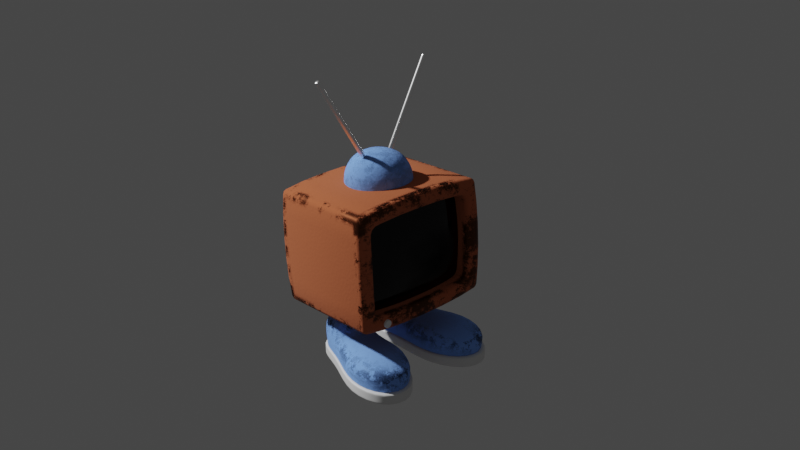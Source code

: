 # Source: Blender_Procedural_Texture_Tutorial___Polygon_Runway.blend  (saved by Blender 3.5.10; exported with 4.5.12 LTS)
import bpy
from mathutils import Matrix  # noqa: F401  (used for matrix-valued properties, if any)

bpy.ops.wm.read_factory_settings(use_empty=True)
scene = bpy.context.scene
scene.name = 'Scene'

# ---- collections
col_collection = bpy.data.collections.new('Collection'); scene.collection.children.link(col_collection)

# ---- materials (node trees are filled in below, after node groups)
mat_body = bpy.data.materials.new('Body')
mat_body.alpha_threshold = 0.0
mat_body.roughness = 0.5
mat_body.line_color = (0.0, 0.0, 0.0, 1.0)
mat_panel = bpy.data.materials.new('Panel')
mat_sole = bpy.data.materials.new('Sole')
mat_leg = bpy.data.materials.new('Leg')
mat_leg.alpha_threshold = 0.0
mat_leg.roughness = 0.5
mat_leg.line_color = (0.0, 0.0, 0.0, 1.0)
mat_antuna = bpy.data.materials.new('Antuna')

# ---- material node trees
mat_body.use_nodes = True; mat_body.node_tree.nodes.clear()
_N = mat_body.node_tree.nodes; _L = mat_body.node_tree.links
n0 = _N.new('ShaderNodeInvert'); n0.name = 'Invert'; n0.location = (-520, 168)
n1 = _N.new('ShaderNodeNewGeometry'); n1.name = 'Geometry'; n1.location = (-900, 173)
n2 = _N.new('ShaderNodeTexNoise'); n2.name = 'Musgrave Texture'; n2.location = (-704, 449)
n2.width = 150
n2.normalize = False
n2.inputs[2].default_value = 3.0
n2.inputs[3].default_value = 14.0
n2.inputs[4].default_value = 0.7853
n2.inputs[5].default_value = 3.0
n3 = _N.new('ShaderNodeBsdfPrincipled'); n3.name = 'Principled BSDF'; n3.location = (102, 366)
n3.distribution = 'GGX'
n3.subsurface_method = 'RANDOM_WALK_SKIN'
n3.inputs[3].default_value = 1.45
n3.inputs[27].default_value = (0.0, 0.0, 0.0, 1.0)
n3.inputs[28].default_value = 1.0
n4 = _N.new('ShaderNodeOutputMaterial'); n4.name = 'Material Output'; n4.location = (435, 387)
n5 = _N.new('ShaderNodeAmbientOcclusion'); n5.name = 'Ambient Occlusion'; n5.location = (-705, 169)
n5.inside = True
n5.only_local = True
n5.inputs[1].default_value = 0.17
n6 = _N.new('ShaderNodeMapRange'); n6.name = 'Map Range'; n6.location = (-97, 125)
n6.inputs[2].default_value = 0.25
n7 = _N.new('ShaderNodeMapRange'); n7.name = 'Map Range.001'; n7.location = (-95, -124)
n7.inputs[3].default_value = 1.0
n7.inputs[4].default_value = 0.5
n8 = _N.new('ShaderNodeMath'); n8.name = 'Math'; n8.location = (-333, 297)
n8.operation = 'DIVIDE'
n8.use_clamp = True
n9 = _N.new('ShaderNodeBump'); n9.name = 'Bump'; n9.location = (-95, -394)
n9.inputs[0].default_value = 0.025
n9.inputs[1].default_value = 1.0
n9.inputs[2].default_value = 1.0
n10 = _N.new('ShaderNodeTexNoise'); n10.name = 'Noise Texture'; n10.location = (-275, -397)
n10.inputs[2].default_value = 50.0
n11 = _N.new('ShaderNodeMix'); n11.name = 'Mix'; n11.location = (-96, 365)
n11.data_type = 'RGBA'
n11.inputs[6].default_value = (0.5029, 0.1274, 0.04667, 1.0)
n11.inputs[7].default_value = (0.08274, 0.024, 0.01, 1.0)
_L.new(n5.outputs[0], n0.inputs[1])
_L.new(n1.outputs[1], n5.inputs[2])
_L.new(n2.outputs[0], n8.inputs[0])
_L.new(n0.outputs[0], n8.inputs[1])
_L.new(n8.outputs[0], n11.inputs[0])
_L.new(n11.outputs[2], n3.inputs[0])
_L.new(n3.outputs[0], n4.inputs[0])
_L.new(n8.outputs[0], n6.inputs[0])
_L.new(n6.outputs[0], n3.inputs[1])
_L.new(n8.outputs[0], n7.inputs[0])
_L.new(n7.outputs[0], n3.inputs[2])
_L.new(n9.outputs[0], n3.inputs[5])
_L.new(n10.outputs[0], n9.inputs[3])
n4.is_active_output = True
mat_panel.use_nodes = True; mat_panel.node_tree.nodes.clear()
_N = mat_panel.node_tree.nodes; _L = mat_panel.node_tree.links
n0 = _N.new('ShaderNodeBsdfPrincipled'); n0.name = 'Principled BSDF'; n0.location = (10, 300)
n0.distribution = 'GGX'
n0.subsurface_method = 'RANDOM_WALK_SKIN'
n0.inputs[0].default_value = (0.0, 0.0, 0.0, 1.0)
n0.inputs[1].default_value = 0.5
n0.inputs[3].default_value = 1.45
n0.inputs[27].default_value = (0.0, 0.0, 0.0, 1.0)
n0.inputs[28].default_value = 1.0
n1 = _N.new('ShaderNodeOutputMaterial'); n1.name = 'Material Output'; n1.location = (300, 300)
n2 = _N.new('ShaderNodeTexNoise'); n2.name = 'Musgrave Texture'; n2.location = (-262, 87)
n2.width = 150
n2.normalize = False
n2.inputs[2].default_value = 1.2
n2.inputs[3].default_value = 14.0
n2.inputs[4].default_value = 0.5669
n2.inputs[5].default_value = 1.5
_L.new(n0.outputs[0], n1.inputs[0])
_L.new(n2.outputs[0], n0.inputs[2])
n1.is_active_output = True
mat_sole.use_nodes = True; mat_sole.node_tree.nodes.clear()
_N = mat_sole.node_tree.nodes; _L = mat_sole.node_tree.links
n0 = _N.new('ShaderNodeBsdfPrincipled'); n0.name = 'Principled BSDF'; n0.location = (10, 300)
n0.distribution = 'GGX'
n0.subsurface_method = 'RANDOM_WALK_SKIN'
n0.inputs[3].default_value = 1.45
n0.inputs[27].default_value = (0.0, 0.0, 0.0, 1.0)
n0.inputs[28].default_value = 1.0
n1 = _N.new('ShaderNodeOutputMaterial'); n1.name = 'Material Output'; n1.location = (300, 300)
_L.new(n0.outputs[0], n1.inputs[0])
n1.is_active_output = True
mat_leg.use_nodes = True; mat_leg.node_tree.nodes.clear()
_N = mat_leg.node_tree.nodes; _L = mat_leg.node_tree.links
n0 = _N.new('ShaderNodeInvert'); n0.name = 'Invert'; n0.location = (-520, 168)
n1 = _N.new('ShaderNodeNewGeometry'); n1.name = 'Geometry'; n1.location = (-900, 173)
n2 = _N.new('ShaderNodeBsdfPrincipled'); n2.name = 'Principled BSDF'; n2.location = (102, 366)
n2.distribution = 'GGX'
n2.subsurface_method = 'RANDOM_WALK_SKIN'
n2.inputs[3].default_value = 1.45
n2.inputs[27].default_value = (0.0, 0.0, 0.0, 1.0)
n2.inputs[28].default_value = 1.0
n3 = _N.new('ShaderNodeOutputMaterial'); n3.name = 'Material Output'; n3.location = (435, 387)
n4 = _N.new('ShaderNodeAmbientOcclusion'); n4.name = 'Ambient Occlusion'; n4.location = (-705, 169)
n4.inside = True
n4.only_local = True
n4.inputs[1].default_value = 0.17
n5 = _N.new('ShaderNodeMix'); n5.name = 'Mix'; n5.location = (-96, 365)
n5.data_type = 'RGBA'
n5.clamp_factor = False
n5.inputs[6].default_value = (0.2122, 0.4233, 1.0, 1.0)
n5.inputs[7].default_value = (0.03581, 0.06657, 0.147, 1.0)
n6 = _N.new('ShaderNodeMapRange'); n6.name = 'Map Range'; n6.location = (-97, 125)
n6.inputs[2].default_value = 0.25
n7 = _N.new('ShaderNodeMapRange'); n7.name = 'Map Range.001'; n7.location = (-95, -124)
n7.inputs[3].default_value = 1.0
n7.inputs[4].default_value = 0.5
n8 = _N.new('ShaderNodeMath'); n8.name = 'Math'; n8.location = (-333, 297)
n8.operation = 'DIVIDE'
n8.use_clamp = True
n9 = _N.new('ShaderNodeBump'); n9.name = 'Bump'; n9.location = (-95, -394)
n9.inputs[0].default_value = 0.025
n9.inputs[1].default_value = 1.0
n9.inputs[2].default_value = 1.0
n10 = _N.new('ShaderNodeTexNoise'); n10.name = 'Noise Texture'; n10.location = (-275, -397)
n10.inputs[2].default_value = 20.0
n11 = _N.new('ShaderNodeTexNoise'); n11.name = 'Musgrave Texture'; n11.location = (-704, 449)
n11.width = 150
n11.normalize = False
n11.inputs[2].default_value = 3.0
n11.inputs[3].default_value = 14.0
n11.inputs[4].default_value = 0.8586
n12 = _N.new('ShaderNodeMapping'); n12.name = 'Mapping'; n12.location = (-900, 522)
n13 = _N.new('ShaderNodeTexCoord'); n13.name = 'Texture Coordinate'; n13.location = (-1074, 529)
_L.new(n4.outputs[0], n0.inputs[1])
_L.new(n1.outputs[1], n4.inputs[2])
_L.new(n11.outputs[0], n8.inputs[0])
_L.new(n0.outputs[0], n8.inputs[1])
_L.new(n8.outputs[0], n5.inputs[0])
_L.new(n5.outputs[2], n2.inputs[0])
_L.new(n2.outputs[0], n3.inputs[0])
_L.new(n8.outputs[0], n6.inputs[0])
_L.new(n6.outputs[0], n2.inputs[1])
_L.new(n8.outputs[0], n7.inputs[0])
_L.new(n7.outputs[0], n2.inputs[2])
_L.new(n9.outputs[0], n2.inputs[5])
_L.new(n10.outputs[0], n9.inputs[3])
_L.new(n12.outputs[0], n11.inputs[0])
_L.new(n13.outputs[3], n12.inputs[0])
n3.is_active_output = True
mat_antuna.use_nodes = True; mat_antuna.node_tree.nodes.clear()
_N = mat_antuna.node_tree.nodes; _L = mat_antuna.node_tree.links
n0 = _N.new('ShaderNodeOutputMaterial'); n0.name = 'Material Output'; n0.location = (300, 300)
n1 = _N.new('ShaderNodeBsdfPrincipled'); n1.name = 'Principled BSDF'; n1.location = (10, 300)
n1.distribution = 'GGX'
n1.subsurface_method = 'RANDOM_WALK_SKIN'
n1.inputs[0].default_value = (1.0, 1.0, 1.0, 1.0)
n1.inputs[1].default_value = 1.0
n1.inputs[2].default_value = 0.3
n1.inputs[3].default_value = 1.45
n1.inputs[27].default_value = (0.0, 0.0, 0.0, 1.0)
n1.inputs[28].default_value = 1.0
_L.new(n1.outputs[0], n0.inputs[0])
n0.is_active_output = True

# ---- world
world_world = bpy.data.worlds.new('World'); scene.world = world_world
world_world.use_nodes = True; world_world.node_tree.nodes.clear()
_N = world_world.node_tree.nodes; _L = world_world.node_tree.links
n0 = _N.new('ShaderNodeOutputWorld'); n0.name = 'World Output'; n0.location = (300, 300)
n1 = _N.new('ShaderNodeBackground'); n1.name = 'Background'; n1.location = (10, 300)
n1.inputs[0].default_value = (0.05088, 0.05088, 0.05088, 1.0)
_L.new(n1.outputs[0], n0.inputs[0])
n0.is_active_output = True
world_world.color = (0.05088, 0.05088, 0.05088)
world_world.use_sun_shadow = False
world_world.sun_shadow_jitter_overblur = 0.0

# ---- cameras
cam_camera_001 = bpy.data.cameras.new('Camera.001')

# ---- meshes
me_cube_001 = bpy.data.meshes.new('Cube.001')
me_cube_001.from_pydata([(-1.261, -1.0, 0.0), (-1.261, -1.0, 2.0), (-1.002, 1.012, 0.2433), (-1.002, 1.012, 1.757), (1.261, -1.0, 0.0), (1.261, -1.0, 2.0), (1.002, 1.012, 0.2433), (1.002, 1.012, 1.757), (0.8133, 1.012, 0.2177), (0.4096, 1.012, 0.192), (-2.98e-08, 1.012, 0.186), (-0.4096, 1.012, 0.192), (-0.8133, 1.012, 0.2177), (-0.8133, 1.012, 1.782), (-0.4096, 1.012, 1.808), (2.98e-08, 1.012, 1.814), (0.4096, 1.012, 1.808), (0.8133, 1.012, 1.782), (-0.8408, -1.0, -0.05723), (-0.4204, -1.0, -0.08394), (2.98e-08, -1.0, -0.09008), (0.4204, -1.0, -0.08394), (0.8408, -1.0, -0.05723), (0.8408, -1.0, 2.057), (0.4204, -1.0, 2.084), (-2.98e-08, -1.0, 2.09), (-0.4204, -1.0, 2.084), (-0.8408, -1.0, 2.057), (-1.29, -1.018, 0.4), (-1.301, -1.031, 0.8), (-1.301, -1.031, 1.2), (-1.29, -1.018, 1.6), (-1.014, 1.02, 1.586), (-1.024, 1.031, 1.196), (-1.024, 1.031, 0.8037), (-1.014, 1.02, 0.4136), (1.014, 1.02, 1.586), (1.024, 1.031, 1.196), (1.024, 1.031, 0.8037), (1.014, 1.02, 0.4136), (1.29, -1.018, 1.6), (1.301, -1.031, 1.2), (1.301, -1.031, 0.8), (1.29, -1.018, 0.4), (0.86, -1.018, 1.634), (0.8671, -1.031, 1.211), (0.8671, -1.031, 0.7886), (0.86, -1.018, 0.3657), (0.43, -1.018, 1.65), (0.4335, -1.031, 1.217), (0.4335, -1.031, 0.7832), (0.43, -1.018, 0.3496), (-1.769e-08, -1.018, 1.654), (-5.824e-09, -1.031, 1.218), (6.47e-09, -1.031, 0.782), (1.889e-08, -1.018, 0.346), (-0.43, -1.018, 1.65), (-0.4335, -1.031, 1.217), (-0.4335, -1.031, 0.7832), (-0.43, -1.018, 0.3496), (-0.86, -1.018, 1.634), (-0.8671, -1.031, 1.211), (-0.8671, -1.031, 0.7886), (-0.86, -1.018, 0.3657), (-1.29, 1.018, 0.4), (-1.261, 1.0, 0.0), (-0.8408, 1.0, -0.05723), (0.8408, 1.0, 2.057), (1.261, 1.0, 2.0), (1.29, 1.018, 0.4), (1.261, 1.0, 0.0), (0.8408, 1.0, -0.05723), (0.4204, 1.0, -0.08394), (-2.98e-08, 1.0, -0.09008), (-0.4204, 1.0, -0.08394), (-1.261, 1.0, 2.0), (-0.8408, 1.0, 2.057), (-0.4204, 1.0, 2.084), (2.98e-08, 1.0, 2.09), (0.4204, 1.0, 2.084), (-1.29, 1.018, 1.6), (-1.301, 1.031, 1.2), (-1.301, 1.031, 0.8), (1.29, 1.018, 1.6), (1.301, 1.031, 1.2), (1.301, 1.031, 0.8), (-0.8133, 0.7104, 0.2177), (-0.4096, 0.7099, 0.192), (-2.978e-08, 0.7098, 0.186), (0.4096, 0.7099, 0.192), (0.8133, 0.7104, 0.2177), (-0.8133, 0.7104, 1.782), (-0.4096, 0.7099, 1.808), (2.983e-08, 0.7098, 1.814), (0.4096, 0.7099, 1.808), (0.8133, 0.7104, 1.782), (-1.014, 0.718, 0.4136), (-1.024, 0.7294, 0.8037), (-1.024, 0.7294, 1.196), (-1.014, 0.718, 1.586), (1.014, 0.718, 0.4136), (1.024, 0.7294, 0.8037), (1.024, 0.7294, 1.196), (1.014, 0.718, 1.586), (-1.002, 0.7104, 0.2433), (1.002, 0.7104, 1.757), (1.002, 0.7104, 0.2433), (-1.002, 0.7104, 1.757)], [], [(31, 1, 75, 80), (83, 68, 5, 40), (60, 27, 1, 31), (71, 70, 4, 22), (76, 75, 1, 27), (68, 67, 23, 5), (67, 79, 24, 23), (79, 78, 25, 24), (78, 77, 26, 25), (77, 76, 27, 26), (65, 66, 18, 0), (66, 74, 19, 18), (74, 73, 20, 19), (73, 72, 21, 20), (72, 71, 22, 21), (40, 5, 23, 44), (44, 23, 24, 48), (48, 24, 25, 52), (52, 25, 26, 56), (56, 26, 27, 60), (36, 37, 102, 103), (6, 8, 90, 106), (14, 15, 93, 92), (7, 36, 103, 105), (39, 6, 106, 100), (13, 14, 92, 91), (35, 34, 97, 96), (17, 7, 105, 95), (3, 13, 91, 107), (34, 33, 98, 97), (12, 2, 104, 86), (11, 12, 86, 87), (33, 32, 99, 98), (2, 35, 96, 104), (10, 11, 87, 88), (32, 3, 107, 99), (38, 39, 100, 101), (9, 10, 88, 89), (19, 59, 63, 18), (59, 58, 62, 63), (58, 57, 61, 62), (57, 56, 60, 61), (20, 55, 59, 19), (55, 54, 58, 59), (54, 53, 57, 58), (53, 52, 56, 57), (21, 51, 55, 20), (51, 50, 54, 55), (50, 49, 53, 54), (49, 48, 52, 53), (22, 47, 51, 21), (47, 46, 50, 51), (46, 45, 49, 50), (45, 44, 48, 49), (4, 43, 47, 22), (43, 42, 46, 47), (42, 41, 45, 46), (41, 40, 44, 45), (18, 63, 28, 0), (63, 62, 29, 28), (62, 61, 30, 29), (61, 60, 31, 30), (70, 69, 43, 4), (69, 85, 42, 43), (85, 84, 41, 42), (84, 83, 40, 41), (16, 17, 95, 94), (37, 38, 101, 102), (8, 9, 89, 90), (15, 16, 94, 93), (0, 28, 64, 65), (28, 29, 82, 64), (29, 30, 81, 82), (30, 31, 80, 81), (35, 2, 65, 64), (2, 12, 66, 65), (7, 17, 67, 68), (6, 39, 69, 70), (8, 6, 70, 71), (9, 8, 71, 72), (10, 9, 72, 73), (11, 10, 73, 74), (12, 11, 74, 66), (13, 3, 75, 76), (14, 13, 76, 77), (15, 14, 77, 78), (16, 15, 78, 79), (17, 16, 79, 67), (3, 32, 80, 75), (32, 33, 81, 80), (33, 34, 82, 81), (34, 35, 64, 82), (36, 7, 68, 83), (37, 36, 83, 84), (38, 37, 84, 85), (39, 38, 85, 69)])
me_cube_001.polygons.foreach_set('use_smooth', [True] * 96)
_uv = me_cube_001.uv_layers.new(name='UVMap')
_uv.uv.foreach_set('vector', [0.575, 0.0, 0.625, 0.0, 0.625, 0.25, 0.575, 0.25, 0.575, 0.5, 0.625, 0.5, 0.625, 0.75, 0.575, 0.75, 0.575, 0.9583, 0.625, 0.9583, 0.625, 1.0, 0.575, 1.0, 0.3333, 0.5, 0.375, 0.5, 0.375, 0.75, 0.3333, 0.75, 0.8333, 0.5, 0.875, 0.5, 0.875, 0.75, 0.8333, 0.75, 0.625, 0.5, 0.6667, 0.5, 0.6667, 0.75, 0.625, 0.75, 0.6667, 0.5, 0.7083, 0.5, 0.7083, 0.75, 0.6667, 0.75, 0.7083, 0.5, 0.75, 0.5, 0.75, 0.75, 0.7083, 0.75, 0.75, 0.5, 0.7917, 0.5, 0.7917, 0.75, 0.75, 0.75, 0.7917, 0.5, 0.8333, 0.5, 0.8333, 0.75, 0.7917, 0.75, 0.125, 0.5, 0.1667, 0.5, 0.1667, 0.75, 0.125, 0.75, 0.1667, 0.5, 0.2083, 0.5, 0.2083, 0.75, 0.1667, 0.75, 0.2083, 0.5, 0.25, 0.5, 0.25, 0.75, 0.2083, 0.75, 0.25, 0.5, 0.2917, 0.5, 0.2917, 0.75, 0.25, 0.75, 0.2917, 0.5, 0.3333, 0.5, 0.3333, 0.75, 0.2917, 0.75, 0.575, 0.75, 0.625, 0.75, 0.625, 0.7917, 0.575, 0.7917, 0.575, 0.7917, 0.625, 0.7917, 0.625, 0.8333, 0.575, 0.8333, 0.575, 0.8333, 0.625, 0.8333, 0.625, 0.875, 0.575, 0.875, 0.575, 0.875, 0.625, 0.875, 0.625, 0.9167, 0.575, 0.9167, 0.575, 0.9167, 0.625, 0.9167, 0.625, 0.9583, 0.575, 0.9583, 0.5707, 0.4732, 0.5237, 0.4734, 0.5237, 0.4734, 0.5707, 0.4732, 0.4088, 0.4728, 0.4077, 0.4544, 0.4077, 0.4544, 0.4088, 0.4728, 0.5932, 0.335, 0.5933, 0.375, 0.5933, 0.375, 0.5932, 0.335, 0.5912, 0.4728, 0.5707, 0.4732, 0.5707, 0.4732, 0.5912, 0.4728, 0.4293, 0.4732, 0.4088, 0.4728, 0.4088, 0.4728, 0.4293, 0.4732, 0.5923, 0.2956, 0.5932, 0.335, 0.5932, 0.335, 0.5923, 0.2956, 0.4293, 0.2768, 0.4763, 0.2766, 0.4763, 0.2766, 0.4293, 0.2768, 0.5923, 0.4544, 0.5912, 0.4728, 0.5912, 0.4728, 0.5923, 0.4544, 0.5912, 0.2772, 0.5923, 0.2956, 0.5923, 0.2956, 0.5912, 0.2772, 0.4763, 0.2766, 0.5237, 0.2766, 0.5237, 0.2766, 0.4763, 0.2766, 0.4077, 0.2956, 0.4088, 0.2772, 0.4088, 0.2772, 0.4077, 0.2956, 0.4069, 0.335, 0.4077, 0.2956, 0.4077, 0.2956, 0.4069, 0.335, 0.5237, 0.2766, 0.5707, 0.2768, 0.5707, 0.2768, 0.5237, 0.2766, 0.4088, 0.2772, 0.4293, 0.2768, 0.4293, 0.2768, 0.4088, 0.2772, 0.4067, 0.375, 0.4069, 0.335, 0.4069, 0.335, 0.4067, 0.375, 0.5707, 0.2768, 0.5912, 0.2772, 0.5912, 0.2772, 0.5707, 0.2768, 0.4763, 0.4734, 0.4293, 0.4732, 0.4293, 0.4732, 0.4763, 0.4734, 0.4068, 0.415, 0.4067, 0.375, 0.4067, 0.375, 0.4068, 0.415, 0.375, 0.9167, 0.425, 0.9167, 0.425, 0.9583, 0.375, 0.9583, 0.425, 0.9167, 0.475, 0.9167, 0.475, 0.9583, 0.425, 0.9583, 0.475, 0.9167, 0.525, 0.9167, 0.525, 0.9583, 0.475, 0.9583, 0.525, 0.9167, 0.575, 0.9167, 0.575, 0.9583, 0.525, 0.9583, 0.375, 0.875, 0.425, 0.875, 0.425, 0.9167, 0.375, 0.9167, 0.425, 0.875, 0.475, 0.875, 0.475, 0.9167, 0.425, 0.9167, 0.475, 0.875, 0.525, 0.875, 0.525, 0.9167, 0.475, 0.9167, 0.525, 0.875, 0.575, 0.875, 0.575, 0.9167, 0.525, 0.9167, 0.375, 0.8333, 0.425, 0.8333, 0.425, 0.875, 0.375, 0.875, 0.425, 0.8333, 0.475, 0.8333, 0.475, 0.875, 0.425, 0.875, 0.475, 0.8333, 0.525, 0.8333, 0.525, 0.875, 0.475, 0.875, 0.525, 0.8333, 0.575, 0.8333, 0.575, 0.875, 0.525, 0.875, 0.375, 0.7917, 0.425, 0.7917, 0.425, 0.8333, 0.375, 0.8333, 0.425, 0.7917, 0.475, 0.7917, 0.475, 0.8333, 0.425, 0.8333, 0.475, 0.7917, 0.525, 0.7917, 0.525, 0.8333, 0.475, 0.8333, 0.525, 0.7917, 0.575, 0.7917, 0.575, 0.8333, 0.525, 0.8333, 0.375, 0.75, 0.425, 0.75, 0.425, 0.7917, 0.375, 0.7917, 0.425, 0.75, 0.475, 0.75, 0.475, 0.7917, 0.425, 0.7917, 0.475, 0.75, 0.525, 0.75, 0.525, 0.7917, 0.475, 0.7917, 0.525, 0.75, 0.575, 0.75, 0.575, 0.7917, 0.525, 0.7917, 0.375, 0.9583, 0.425, 0.9583, 0.425, 1.0, 0.375, 1.0, 0.425, 0.9583, 0.475, 0.9583, 0.475, 1.0, 0.425, 1.0, 0.475, 0.9583, 0.525, 0.9583, 0.525, 1.0, 0.475, 1.0, 0.525, 0.9583, 0.575, 0.9583, 0.575, 1.0, 0.525, 1.0, 0.375, 0.5, 0.425, 0.5, 0.425, 0.75, 0.375, 0.75, 0.425, 0.5, 0.475, 0.5, 0.475, 0.75, 0.425, 0.75, 0.475, 0.5, 0.525, 0.5, 0.525, 0.75, 0.475, 0.75, 0.525, 0.5, 0.575, 0.5, 0.575, 0.75, 0.525, 0.75, 0.5931, 0.415, 0.5923, 0.4544, 0.5923, 0.4544, 0.5931, 0.415, 0.5237, 0.4734, 0.4763, 0.4734, 0.4763, 0.4734, 0.5237, 0.4734, 0.4077, 0.4544, 0.4068, 0.415, 0.4068, 0.415, 0.4077, 0.4544, 0.5933, 0.375, 0.5931, 0.415, 0.5931, 0.415, 0.5933, 0.375, 0.375, 0.0, 0.425, 0.0, 0.425, 0.25, 0.375, 0.25, 0.425, 0.0, 0.475, 0.0, 0.475, 0.25, 0.425, 0.25, 0.475, 0.0, 0.525, 0.0, 0.525, 0.25, 0.475, 0.25, 0.525, 0.0, 0.575, 0.0, 0.575, 0.25, 0.525, 0.25, 0.4293, 0.2768, 0.4088, 0.2772, 0.375, 0.25, 0.425, 0.25, 0.4088, 0.2772, 0.4077, 0.2956, 0.375, 0.2917, 0.375, 0.25, 0.5912, 0.4728, 0.5923, 0.4544, 0.625, 0.4583, 0.625, 0.5, 0.4088, 0.4728, 0.4293, 0.4732, 0.425, 0.5, 0.375, 0.5, 0.4077, 0.4544, 0.4088, 0.4728, 0.375, 0.5, 0.375, 0.4583, 0.4068, 0.415, 0.4077, 0.4544, 0.375, 0.4583, 0.375, 0.4167, 0.4067, 0.375, 0.4068, 0.415, 0.375, 0.4167, 0.375, 0.375, 0.4069, 0.335, 0.4067, 0.375, 0.375, 0.375, 0.375, 0.3333, 0.4077, 0.2956, 0.4069, 0.335, 0.375, 0.3333, 0.375, 0.2917, 0.5923, 0.2956, 0.5912, 0.2772, 0.625, 0.25, 0.625, 0.2917, 0.5932, 0.335, 0.5923, 0.2956, 0.625, 0.2917, 0.625, 0.3333, 0.5933, 0.375, 0.5932, 0.335, 0.625, 0.3333, 0.625, 0.375, 0.5931, 0.415, 0.5933, 0.375, 0.625, 0.375, 0.625, 0.4167, 0.5923, 0.4544, 0.5931, 0.415, 0.625, 0.4167, 0.625, 0.4583, 0.5912, 0.2772, 0.5707, 0.2768, 0.575, 0.25, 0.625, 0.25, 0.5707, 0.2768, 0.5237, 0.2766, 0.525, 0.25, 0.575, 0.25, 0.5237, 0.2766, 0.4763, 0.2766, 0.475, 0.25, 0.525, 0.25, 0.4763, 0.2766, 0.4293, 0.2768, 0.425, 0.25, 0.475, 0.25, 0.5707, 0.4732, 0.5912, 0.4728, 0.625, 0.5, 0.575, 0.5, 0.5237, 0.4734, 0.5707, 0.4732, 0.575, 0.5, 0.525, 0.5, 0.4763, 0.4734, 0.5237, 0.4734, 0.525, 0.5, 0.475, 0.5, 0.4293, 0.4732, 0.4763, 0.4734, 0.475, 0.5, 0.425, 0.5])
me_cube_001.materials.append(mat_body)
me_cube_001.update()
me_cube_002 = bpy.data.meshes.new('Cube.002')
me_cube_002.from_pydata([(-0.86, 0.771, 0.3657), (-0.8133, 0.7468, 0.2177), (-0.43, 0.8085, 0.3496), (-0.4096, 0.7655, 0.192), (-1.767e-08, 0.8079, 0.346), (-2.978e-08, 0.7644, 0.186), (0.43, 0.8085, 0.3496), (0.4096, 0.7655, 0.192), (0.86, 0.771, 0.3657), (0.8133, 0.7468, 0.2177), (-0.8133, 0.7468, 1.782), (-0.86, 0.771, 1.634), (-0.8671, 0.8211, 1.211), (-0.8671, 0.8211, 0.7886), (-0.4096, 0.7655, 1.808), (-0.43, 0.8085, 1.65), (-0.4335, 0.883, 1.217), (-0.4335, 0.883, 0.7832), (2.983e-08, 0.7644, 1.814), (1.891e-08, 0.8079, 1.654), (6.495e-09, 0.883, 1.218), (-5.799e-09, 0.883, 0.782), (0.4096, 0.7655, 1.808), (0.43, 0.8085, 1.65), (0.4335, 0.883, 1.217), (0.4335, 0.883, 0.7832), (0.8133, 0.7468, 1.782), (0.86, 0.771, 1.634), (0.8671, 0.8211, 1.211), (0.8671, 0.8211, 0.7886), (-1.014, 0.7532, 0.4136), (-1.024, 0.7853, 0.8037), (-1.024, 0.7853, 1.196), (-1.014, 0.7532, 1.586), (1.014, 0.7532, 0.4136), (1.024, 0.7853, 0.8037), (1.024, 0.7853, 1.196), (1.014, 0.7532, 1.586), (-1.002, 0.7284, 0.2433), (1.002, 0.7284, 1.757), (1.002, 0.7284, 0.2433), (-1.002, 0.7284, 1.757)], [], [(27, 26, 39, 37), (33, 41, 10, 11), (11, 10, 14, 15), (15, 14, 18, 19), (19, 18, 22, 23), (23, 22, 26, 27), (7, 6, 8, 9), (6, 25, 29, 8), (25, 24, 28, 29), (24, 23, 27, 28), (5, 4, 6, 7), (4, 21, 25, 6), (21, 20, 24, 25), (20, 19, 23, 24), (3, 2, 4, 5), (2, 17, 21, 4), (17, 16, 20, 21), (16, 15, 19, 20), (1, 0, 2, 3), (0, 13, 17, 2), (13, 12, 16, 17), (12, 11, 15, 16), (38, 30, 0, 1), (30, 31, 13, 0), (31, 32, 12, 13), (32, 33, 11, 12), (9, 8, 34, 40), (8, 29, 35, 34), (29, 28, 36, 35), (28, 27, 37, 36)])
me_cube_002.polygons.foreach_set('use_smooth', [True] * 30)
_uv = me_cube_002.uv_layers.new(name='UVMap')
_uv.uv.foreach_set('vector', [0.575, 0.4583, 0.5923, 0.4544, 0.5912, 0.4728, 0.5707, 0.4732, 0.5707, 0.2768, 0.5912, 0.2772, 0.5923, 0.2956, 0.575, 0.2917, 0.575, 0.2917, 0.5923, 0.2956, 0.5932, 0.335, 0.575, 0.3333, 0.575, 0.3333, 0.5932, 0.335, 0.5933, 0.375, 0.575, 0.375, 0.575, 0.375, 0.5933, 0.375, 0.5931, 0.415, 0.575, 0.4167, 0.575, 0.4167, 0.5931, 0.415, 0.5923, 0.4544, 0.575, 0.4583, 0.4068, 0.415, 0.425, 0.4167, 0.425, 0.4583, 0.4077, 0.4544, 0.425, 0.4167, 0.475, 0.4167, 0.475, 0.4583, 0.425, 0.4583, 0.475, 0.4167, 0.525, 0.4167, 0.525, 0.4583, 0.475, 0.4583, 0.525, 0.4167, 0.575, 0.4167, 0.575, 0.4583, 0.525, 0.4583, 0.4067, 0.375, 0.425, 0.375, 0.425, 0.4167, 0.4068, 0.415, 0.425, 0.375, 0.475, 0.375, 0.475, 0.4167, 0.425, 0.4167, 0.475, 0.375, 0.525, 0.375, 0.525, 0.4167, 0.475, 0.4167, 0.525, 0.375, 0.575, 0.375, 0.575, 0.4167, 0.525, 0.4167, 0.4069, 0.335, 0.425, 0.3333, 0.425, 0.375, 0.4067, 0.375, 0.425, 0.3333, 0.475, 0.3333, 0.475, 0.375, 0.425, 0.375, 0.475, 0.3333, 0.525, 0.3333, 0.525, 0.375, 0.475, 0.375, 0.525, 0.3333, 0.575, 0.3333, 0.575, 0.375, 0.525, 0.375, 0.4077, 0.2956, 0.425, 0.2917, 0.425, 0.3333, 0.4069, 0.335, 0.425, 0.2917, 0.475, 0.2917, 0.475, 0.3333, 0.425, 0.3333, 0.475, 0.2917, 0.525, 0.2917, 0.525, 0.3333, 0.475, 0.3333, 0.525, 0.2917, 0.575, 0.2917, 0.575, 0.3333, 0.525, 0.3333, 0.4088, 0.2772, 0.4293, 0.2768, 0.425, 0.2917, 0.4077, 0.2956, 0.4293, 0.2768, 0.4763, 0.2766, 0.475, 0.2917, 0.425, 0.2917, 0.4763, 0.2766, 0.5237, 0.2766, 0.525, 0.2917, 0.475, 0.2917, 0.5237, 0.2766, 0.5707, 0.2768, 0.575, 0.2917, 0.525, 0.2917, 0.4077, 0.4544, 0.425, 0.4583, 0.4293, 0.4732, 0.4088, 0.4728, 0.425, 0.4583, 0.475, 0.4583, 0.4763, 0.4734, 0.4293, 0.4732, 0.475, 0.4583, 0.525, 0.4583, 0.5237, 0.4734, 0.4763, 0.4734, 0.525, 0.4583, 0.575, 0.4583, 0.5707, 0.4732, 0.5237, 0.4734])
me_cube_002.materials.append(mat_panel)
me_cube_002.update()
me_plane_002 = bpy.data.meshes.new('Plane.002')
me_plane_002.from_pydata([(-0.7498, -0.766, 0.0), (-0.2011, -0.6491, 0.0), (-1.223, 1.419, 0.0), (-0.6604, 1.539, 0.0), (-1.023, -0.05757, 0.0), (-0.2406, 0.1092, 0.0), (-0.201, 0.9254, 0.0), (-1.392, 0.6716, 0.0), (-0.9335, -0.503, 0.0), (-0.1406, -0.334, 0.0), (-0.9335, -0.503, 0.2087), (-0.7498, -0.766, 0.2087), (-0.2011, -0.6491, 0.2087), (-0.201, 0.9254, 0.2087), (-0.6604, 1.539, 0.2087), (-1.223, 1.419, 0.2087), (-1.392, 0.6716, 0.2087), (-1.023, -0.05757, 0.2087), (-0.1406, -0.334, 0.2087), (-0.2406, 0.1092, 0.2087), (-0.2406, 0.1092, 0.1927), (-0.1406, -0.334, 0.1927), (-0.6604, 1.539, 0.1927), (-0.201, 0.9254, 0.1927), (-1.223, 1.419, 0.1927), (-0.9335, -0.503, 0.1927), (-1.023, -0.05757, 0.1927), (-0.7498, -0.766, 0.1927), (-1.392, 0.6716, 0.1927), (-0.2011, -0.6491, 0.1927), (-0.1406, -0.334, 0.02037), (-0.201, 0.9254, 0.02037), (-1.023, -0.05757, 0.02037), (-1.392, 0.6716, 0.02037), (-0.2011, -0.6491, 0.02037), (-0.2406, 0.1092, 0.02037), (-0.6604, 1.539, 0.02037), (-1.223, 1.419, 0.02037), (-0.9335, -0.503, 0.02037), (-0.7498, -0.766, 0.02037)], [], [(7, 2, 3, 6), (8, 4, 5, 9), (4, 7, 6, 5), (0, 8, 9, 1), (16, 13, 14, 15), (10, 18, 19, 17), (17, 19, 13, 16), (11, 12, 18, 10), (21, 20, 19, 18), (23, 22, 14, 13), (22, 24, 15, 14), (26, 25, 10, 17), (25, 27, 11, 10), (20, 23, 13, 19), (28, 26, 17, 16), (29, 21, 18, 12), (27, 29, 12, 11), (24, 28, 16, 15), (37, 33, 28, 24), (39, 34, 29, 27), (34, 30, 21, 29), (33, 32, 26, 28), (35, 31, 23, 20), (38, 39, 27, 25), (32, 38, 25, 26), (36, 37, 24, 22), (31, 36, 22, 23), (30, 35, 20, 21), (9, 5, 35, 30), (6, 3, 36, 31), (3, 2, 37, 36), (4, 8, 38, 32), (8, 0, 39, 38), (5, 6, 31, 35), (7, 4, 32, 33), (1, 9, 30, 34), (0, 1, 34, 39), (2, 7, 33, 37)])
me_plane_002.polygons.foreach_set('use_smooth', [True] * 38)
_uv = me_plane_002.uv_layers.new(name='UVMap')
_uv.uv.foreach_set('vector', [0.0, 0.6976, 0.0, 1.0, 1.0, 1.0, 1.0, 0.6976, 0.0, 0.2246, 0.0, 0.3353, 1.0, 0.3353, 1.0, 0.2246, 0.0, 0.3353, 0.0, 0.6976, 1.0, 0.6976, 1.0, 0.3353, 0.0, 0.0, 0.0, 0.2246, 1.0, 0.2246, 1.0, 0.0, 0.0, 0.6976, 1.0, 0.6976, 1.0, 1.0, 0.0, 1.0, 0.0, 0.2246, 1.0, 0.2246, 1.0, 0.3353, 0.0, 0.3353, 0.0, 0.3353, 1.0, 0.3353, 1.0, 0.6976, 0.0, 0.6976, 0.0, 0.0, 1.0, 0.0, 1.0, 0.2246, 0.0, 0.2246, 1.0, 0.2246, 1.0, 0.3353, 1.0, 0.3353, 1.0, 0.2246, 1.0, 0.6976, 1.0, 1.0, 1.0, 1.0, 1.0, 0.6976, 1.0, 1.0, 0.0, 1.0, 0.0, 1.0, 1.0, 1.0, 0.0, 0.3353, 0.0, 0.2246, 0.0, 0.2246, 0.0, 0.3353, 0.0, 0.2246, 0.0, 0.0, 0.0, 0.0, 0.0, 0.2246, 1.0, 0.3353, 1.0, 0.6976, 1.0, 0.6976, 1.0, 0.3353, 0.0, 0.6976, 0.0, 0.3353, 0.0, 0.3353, 0.0, 0.6976, 1.0, 0.0, 1.0, 0.2246, 1.0, 0.2246, 1.0, 0.0, 0.0, 0.0, 1.0, 0.0, 1.0, 0.0, 0.0, 0.0, 0.0, 1.0, 0.0, 0.6976, 0.0, 0.6976, 0.0, 1.0, 0.0, 1.0, 0.0, 0.6976, 0.0, 0.6976, 0.0, 1.0, 0.0, 0.0, 1.0, 0.0, 1.0, 0.0, 0.0, 0.0, 1.0, 0.0, 1.0, 0.2246, 1.0, 0.2246, 1.0, 0.0, 0.0, 0.6976, 0.0, 0.3353, 0.0, 0.3353, 0.0, 0.6976, 1.0, 0.3353, 1.0, 0.6976, 1.0, 0.6976, 1.0, 0.3353, 0.0, 0.2246, 0.0, 0.0, 0.0, 0.0, 0.0, 0.2246, 0.0, 0.3353, 0.0, 0.2246, 0.0, 0.2246, 0.0, 0.3353, 1.0, 1.0, 0.0, 1.0, 0.0, 1.0, 1.0, 1.0, 1.0, 0.6976, 1.0, 1.0, 1.0, 1.0, 1.0, 0.6976, 1.0, 0.2246, 1.0, 0.3353, 1.0, 0.3353, 1.0, 0.2246, 1.0, 0.2246, 1.0, 0.3353, 1.0, 0.3353, 1.0, 0.2246, 1.0, 0.6976, 1.0, 1.0, 1.0, 1.0, 1.0, 0.6976, 1.0, 1.0, 0.0, 1.0, 0.0, 1.0, 1.0, 1.0, 0.0, 0.3353, 0.0, 0.2246, 0.0, 0.2246, 0.0, 0.3353, 0.0, 0.2246, 0.0, 0.0, 0.0, 0.0, 0.0, 0.2246, 1.0, 0.3353, 1.0, 0.6976, 1.0, 0.6976, 1.0, 0.3353, 0.0, 0.6976, 0.0, 0.3353, 0.0, 0.3353, 0.0, 0.6976, 1.0, 0.0, 1.0, 0.2246, 1.0, 0.2246, 1.0, 0.0, 0.0, 0.0, 1.0, 0.0, 1.0, 0.0, 0.0, 0.0, 0.0, 1.0, 0.0, 0.6976, 0.0, 0.6976, 0.0, 1.0])
me_plane_002.materials.append(mat_sole)
me_plane_002.update()
me_plane_003 = bpy.data.meshes.new('Plane.003')
me_plane_003.from_pydata([(-0.9178, -0.4579, 0.2087), (-0.7453, -0.7049, 0.2087), (-0.2301, -0.5951, 0.2087), (-0.23, 0.8834, 0.2087), (-0.6614, 1.46, 0.2087), (-1.189, 1.347, 0.2087), (-1.348, 0.645, 0.2087), (-1.002, -0.03969, 0.2087), (-0.1733, -0.2993, 0.2087), (-0.2671, 0.1169, 0.2087), (-0.9335, -0.503, 0.5315), (-0.7498, -0.766, 0.5315), (-0.2011, -0.6491, 0.5315), (-0.201, 0.9254, 0.6843), (-0.6604, 1.539, 0.5315), (-1.223, 1.419, 0.5315), (-1.392, 0.6716, 0.6843), (-1.023, -0.05757, 0.5315), (-0.1406, -0.334, 0.5315), (-0.2406, 0.1092, 0.5315), (-0.7726, -0.4399, 0.7726), (-0.6702, -0.5864, 0.7726), (-0.347, -0.5176, 0.7726), (-0.3132, -0.3419, 0.7726), (-0.3697, -0.09165, 0.7726), (-0.8231, -0.1883, 0.7726), (-0.8572, -0.476, 0.7726), (-0.7098, -0.687, 0.7726), (-0.2698, -0.5932, 0.7726), (-0.2213, -0.3405, 0.7726), (-0.3014, 0.01496, 0.7726), (-0.9289, -0.1188, 0.7726), (-0.3356, -0.3437, 0.6187), (-0.7515, -0.4324, 0.6187), (-0.6588, -0.5651, 0.6187), (-0.3661, -0.5027, 0.6187), (-0.3867, -0.1171, 0.6187), (-0.7972, -0.2046, 0.6187), (-0.3356, -0.3437, 1.372), (-0.7515, -0.4324, 1.372), (-0.6588, -0.5651, 1.372), (-0.3661, -0.5027, 1.372), (-0.3867, -0.1171, 1.372), (-0.7972, -0.2046, 1.372)], [], [(16, 13, 14, 15), (17, 10, 26, 31), (17, 19, 13, 16), (11, 12, 28, 27), (4, 5, 15, 14), (7, 0, 10, 17), (0, 1, 11, 10), (9, 3, 13, 19), (6, 7, 17, 16), (2, 8, 18, 12), (1, 2, 12, 11), (5, 6, 16, 15), (8, 9, 19, 18), (3, 4, 14, 13), (23, 24, 36, 32), (25, 20, 33, 37), (19, 17, 31, 30), (12, 18, 29, 28), (10, 11, 27, 26), (18, 19, 30, 29), (21, 20, 26, 27), (22, 21, 27, 28), (24, 23, 29, 30), (25, 24, 30, 31), (20, 25, 31, 26), (23, 22, 28, 29), (32, 36, 42, 38), (37, 33, 39, 43), (20, 21, 34, 33), (22, 23, 32, 35), (24, 25, 37, 36), (21, 22, 35, 34), (33, 34, 40, 39), (35, 32, 38, 41), (36, 37, 43, 42), (34, 35, 41, 40)])
me_plane_003.polygons.foreach_set('use_smooth', [True] * 36)
_uv = me_plane_003.uv_layers.new(name='UVMap')
_uv.uv.foreach_set('vector', [0.0, 0.6976, 1.0, 0.6976, 1.0, 1.0, 0.0, 1.0, 0.0, 0.3353, 0.0, 0.2246, 0.0, 0.2246, 0.0, 0.3353, 0.0, 0.3353, 1.0, 0.3353, 1.0, 0.6976, 0.0, 0.6976, 0.0, 0.0, 1.0, 0.0, 1.0, 0.0, 0.0, 0.0, 1.0, 1.0, 0.0, 1.0, 0.0, 1.0, 1.0, 1.0, 0.0, 0.3353, 0.0, 0.2246, 0.0, 0.2246, 0.0, 0.3353, 0.0, 0.2246, 0.0, 0.0, 0.0, 0.0, 0.0, 0.2246, 1.0, 0.3353, 1.0, 0.6976, 1.0, 0.6976, 1.0, 0.3353, 0.0, 0.6976, 0.0, 0.3353, 0.0, 0.3353, 0.0, 0.6976, 1.0, 0.0, 1.0, 0.2246, 1.0, 0.2246, 1.0, 0.0, 0.0, 0.0, 1.0, 0.0, 1.0, 0.0, 0.0, 0.0, 0.0, 1.0, 0.0, 0.6976, 0.0, 0.6976, 0.0, 1.0, 1.0, 0.2246, 1.0, 0.3353, 1.0, 0.3353, 1.0, 0.2246, 1.0, 0.6976, 1.0, 1.0, 1.0, 1.0, 1.0, 0.6976, 0.8546, 0.2413, 0.8603, 0.308, 0.8603, 0.308, 0.8546, 0.2413, 0.1397, 0.308, 0.1386, 0.2299, 0.1386, 0.2299, 0.1397, 0.308, 1.0, 0.3353, 0.0, 0.3353, 0.0, 0.3353, 1.0, 0.3353, 1.0, 0.0, 1.0, 0.2246, 1.0, 0.2246, 1.0, 0.0, 0.0, 0.2246, 0.0, 0.0, 0.0, 0.0, 0.0, 0.2246, 1.0, 0.2246, 1.0, 0.3353, 1.0, 0.3353, 1.0, 0.2246, 0.1789, 0.0853, 0.1386, 0.2299, 0.0, 0.2246, 0.0, 0.0, 0.8211, 0.0853, 0.1789, 0.0853, 0.0, 0.0, 1.0, 0.0, 0.8603, 0.308, 0.8546, 0.2413, 1.0, 0.2246, 1.0, 0.3353, 0.1397, 0.308, 0.8603, 0.308, 1.0, 0.3353, 0.0, 0.3353, 0.1386, 0.2299, 0.1397, 0.308, 0.0, 0.3353, 0.0, 0.2246, 0.8546, 0.2413, 0.8211, 0.0853, 1.0, 0.0, 1.0, 0.2246, 0.8546, 0.2413, 0.8603, 0.308, 0.8603, 0.308, 0.8546, 0.2413, 0.1397, 0.308, 0.1386, 0.2299, 0.1386, 0.2299, 0.1397, 0.308, 0.1386, 0.2299, 0.1789, 0.0853, 0.1789, 0.0853, 0.1386, 0.2299, 0.8211, 0.0853, 0.8546, 0.2413, 0.8546, 0.2413, 0.8211, 0.0853, 0.8603, 0.308, 0.1397, 0.308, 0.1397, 0.308, 0.8603, 0.308, 0.1789, 0.0853, 0.8211, 0.0853, 0.8211, 0.0853, 0.1789, 0.0853, 0.1386, 0.2299, 0.1789, 0.0853, 0.1789, 0.0853, 0.1386, 0.2299, 0.8211, 0.0853, 0.8546, 0.2413, 0.8546, 0.2413, 0.8211, 0.0853, 0.8603, 0.308, 0.1397, 0.308, 0.1397, 0.308, 0.8603, 0.308, 0.1789, 0.0853, 0.8211, 0.0853, 0.8211, 0.0853, 0.1789, 0.0853])
me_plane_003.materials.append(mat_leg)
me_plane_003.update()
me_cube_003 = bpy.data.meshes.new('Cube.003')
me_cube_003.from_pydata([(-5.45e-09, 0.4967, 2.09), (-0.09689, 0.4871, 2.09), (-0.1901, 0.4588, 2.09), (-0.2759, 0.413, 2.09), (-0.3512, 0.3512, 2.09), (-0.413, 0.2759, 2.09), (-0.4588, 0.1901, 2.09), (-0.4871, 0.09689, 2.09), (-0.4967, 4.787e-09, 2.09), (-0.4871, -0.09689, 2.09), (-0.4588, -0.1901, 2.09), (-0.413, -0.2759, 2.09), (-0.3512, -0.3512, 2.09), (-0.2759, -0.413, 2.09), (-0.1901, -0.4588, 2.09), (-0.09689, -0.4871, 2.09), (-5.45e-09, -0.4967, 2.09), (0.09689, -0.4871, 2.09), (0.1901, -0.4588, 2.09), (0.2759, -0.413, 2.09), (0.3512, -0.3512, 2.09), (0.413, -0.2759, 2.09), (0.4588, -0.1901, 2.09), (0.4871, -0.09689, 2.09), (0.4967, 4.787e-09, 2.09), (0.4871, 0.09689, 2.09), (0.4588, 0.1901, 2.09), (0.413, 0.2759, 2.09), (0.3512, 0.3512, 2.09), (0.2759, 0.413, 2.09), (0.1901, 0.4588, 2.09), (0.09689, 0.4871, 2.09), (-6.999e-09, 0.1522, 2.584), (-0.02968, 0.1492, 2.584), (-0.05823, 0.1406, 2.584), (-0.08453, 0.1265, 2.584), (-0.1076, 0.1076, 2.584), (-0.1265, 0.08453, 2.584), (-0.1406, 0.05823, 2.584), (-0.1492, 0.02968, 2.584), (-0.1522, -1.117e-09, 2.584), (-0.1492, -0.02968, 2.584), (-0.1406, -0.05823, 2.584), (-0.1265, -0.08453, 2.584), (-0.1076, -0.1076, 2.584), (-0.08453, -0.1265, 2.584), (-0.05823, -0.1406, 2.584), (-0.02968, -0.1492, 2.584), (-6.999e-09, -0.1522, 2.584), (0.02968, -0.1492, 2.584), (0.05823, -0.1406, 2.584), (0.08453, -0.1265, 2.584), (0.1076, -0.1076, 2.584), (0.1265, -0.08453, 2.584), (0.1406, -0.05823, 2.584), (0.1492, -0.02968, 2.584), (0.1522, -1.117e-09, 2.584), (0.1492, 0.02968, 2.584), (0.1406, 0.05823, 2.584), (0.1265, 0.08453, 2.584), (0.1076, 0.1076, 2.584), (0.08453, 0.1265, 2.584), (0.05823, 0.1406, 2.584), (0.02968, 0.1492, 2.584), (0.3457, -0.06876, 2.485), (0.4169, -0.08294, 2.387), (0.4675, -0.09299, 2.288), (0.486, -0.09667, 2.189), (0.4955, 4.767e-09, 2.189), (0.4766, 3.15e-09, 2.288), (0.4251, 1.708e-09, 2.387), (0.3524, 1.904e-10, 2.485), (-0.3256, -0.1349, 2.485), (-0.3928, -0.1627, 2.387), (-0.4403, -0.1824, 2.288), (-0.4578, -0.1896, 2.189), (-0.412, -0.2753, 2.189), (-0.3963, -0.2648, 2.288), (-0.3535, -0.2362, 2.387), (-0.293, -0.1958, 2.485), (0.486, 0.09667, 2.189), (0.4675, 0.09299, 2.288), (0.4169, 0.08294, 2.387), (0.3457, 0.06876, 2.485), (-0.3504, -0.3504, 2.189), (-0.337, -0.337, 2.288), (-0.3006, -0.3006, 2.387), (-0.2492, -0.2492, 2.485), (0.4578, 0.1896, 2.189), (0.4403, 0.1824, 2.288), (0.3928, 0.1627, 2.387), (0.3256, 0.1349, 2.485), (-0.2753, -0.412, 2.189), (-0.2648, -0.3963, 2.288), (-0.2362, -0.3535, 2.387), (-0.1958, -0.293, 2.485), (0.412, 0.2753, 2.189), (0.3963, 0.2648, 2.288), (0.3535, 0.2362, 2.387), (0.293, 0.1958, 2.485), (-0.1896, -0.4578, 2.189), (-0.1824, -0.4403, 2.288), (-0.1627, -0.3928, 2.387), (-0.1349, -0.3256, 2.485), (-5.639e-09, 0.3524, 2.485), (-4.872e-09, 0.4251, 2.387), (-4.817e-09, 0.4766, 2.288), (-5.455e-09, 0.4955, 2.189), (-0.09667, 0.486, 2.189), (-0.09299, 0.4675, 2.288), (-0.08294, 0.4169, 2.387), (-0.06876, 0.3457, 2.485), (0.3504, 0.3504, 2.189), (0.337, 0.337, 2.288), (0.3006, 0.3006, 2.387), (0.2492, 0.2492, 2.485), (-0.09667, -0.486, 2.189), (-0.09299, -0.4675, 2.288), (-0.08294, -0.4169, 2.387), (-0.06876, -0.3457, 2.485), (-0.1896, 0.4578, 2.189), (-0.1824, 0.4403, 2.288), (-0.1627, 0.3928, 2.387), (-0.1349, 0.3256, 2.485), (0.2753, 0.412, 2.189), (0.2648, 0.3963, 2.288), (0.2362, 0.3535, 2.387), (0.1958, 0.293, 2.485), (-5.455e-09, -0.4955, 2.189), (-4.817e-09, -0.4766, 2.288), (-4.872e-09, -0.4251, 2.387), (-5.639e-09, -0.3524, 2.485), (-0.2753, 0.412, 2.189), (-0.2648, 0.3963, 2.288), (-0.2362, 0.3535, 2.387), (-0.1958, 0.293, 2.485), (0.1896, 0.4578, 2.189), (0.1824, 0.4403, 2.288), (0.1627, 0.3928, 2.387), (0.1349, 0.3256, 2.485), (0.09667, -0.486, 2.189), (0.09299, -0.4675, 2.288), (0.08294, -0.4169, 2.387), (0.06876, -0.3457, 2.485), (-0.3504, 0.3504, 2.189), (-0.337, 0.337, 2.288), (-0.3006, 0.3006, 2.387), (-0.2492, 0.2492, 2.485), (0.09667, 0.486, 2.189), (0.09299, 0.4675, 2.288), (0.08294, 0.4169, 2.387), (0.06876, 0.3457, 2.485), (0.1896, -0.4578, 2.189), (0.1824, -0.4403, 2.288), (0.1627, -0.3928, 2.387), (0.1349, -0.3256, 2.485), (-0.412, 0.2753, 2.189), (-0.3963, 0.2648, 2.288), (-0.3535, 0.2362, 2.387), (-0.293, 0.1958, 2.485), (0.2753, -0.412, 2.189), (0.2648, -0.3963, 2.288), (0.2362, -0.3535, 2.387), (0.1958, -0.293, 2.485), (-0.4578, 0.1896, 2.189), (-0.4403, 0.1824, 2.288), (-0.3928, 0.1627, 2.387), (-0.3256, 0.1349, 2.485), (0.3504, -0.3504, 2.189), (0.337, -0.337, 2.288), (0.3006, -0.3006, 2.387), (0.2492, -0.2492, 2.485), (-0.486, 0.09667, 2.189), (-0.4675, 0.09299, 2.288), (-0.4169, 0.08294, 2.387), (-0.3457, 0.06876, 2.485), (0.412, -0.2753, 2.189), (0.3963, -0.2648, 2.288), (0.3535, -0.2362, 2.387), (0.293, -0.1958, 2.485), (-0.4955, 4.767e-09, 2.189), (-0.4766, 3.15e-09, 2.288), (-0.4251, 1.708e-09, 2.387), (-0.3524, 1.904e-10, 2.485), (0.4578, -0.1896, 2.189), (0.4403, -0.1824, 2.288), (0.3928, -0.1627, 2.387), (0.3256, -0.1349, 2.485), (-0.486, -0.09667, 2.189), (-0.4675, -0.09299, 2.288), (-0.4169, -0.08294, 2.387), (-0.3457, -0.06876, 2.485)], [], [(64, 71, 56, 55), (72, 79, 43, 42), (71, 83, 57, 56), (79, 87, 44, 43), (83, 91, 58, 57), (87, 95, 45, 44), (91, 99, 59, 58), (95, 103, 46, 45), (104, 111, 33, 32), (99, 115, 60, 59), (103, 119, 47, 46), (111, 123, 34, 33), (115, 127, 61, 60), (119, 131, 48, 47), (123, 135, 35, 34), (127, 139, 62, 61), (131, 143, 49, 48), (135, 147, 36, 35), (139, 151, 63, 62), (143, 155, 50, 49), (147, 159, 37, 36), (151, 104, 32, 63), (155, 163, 51, 50), (159, 167, 38, 37), (163, 171, 52, 51), (167, 175, 39, 38), (171, 179, 53, 52), (175, 183, 40, 39), (179, 187, 54, 53), (183, 191, 41, 40), (187, 64, 55, 54), (191, 72, 42, 41), (33, 34, 35, 36, 37, 38, 39, 40, 41, 42, 43, 44, 45, 46, 47, 48, 49, 50, 51, 52, 53, 54, 55, 56, 57, 58, 59, 60, 61, 62, 63, 32), (9, 10, 75, 188), (188, 75, 74, 189), (189, 74, 73, 190), (190, 73, 72, 191), (22, 23, 67, 184), (184, 67, 66, 185), (185, 66, 65, 186), (186, 65, 64, 187), (8, 9, 188, 180), (180, 188, 189, 181), (181, 189, 190, 182), (182, 190, 191, 183), (21, 22, 184, 176), (176, 184, 185, 177), (177, 185, 186, 178), (178, 186, 187, 179), (7, 8, 180, 172), (172, 180, 181, 173), (173, 181, 182, 174), (174, 182, 183, 175), (20, 21, 176, 168), (168, 176, 177, 169), (169, 177, 178, 170), (170, 178, 179, 171), (6, 7, 172, 164), (164, 172, 173, 165), (165, 173, 174, 166), (166, 174, 175, 167), (19, 20, 168, 160), (160, 168, 169, 161), (161, 169, 170, 162), (162, 170, 171, 163), (5, 6, 164, 156), (156, 164, 165, 157), (157, 165, 166, 158), (158, 166, 167, 159), (18, 19, 160, 152), (152, 160, 161, 153), (153, 161, 162, 154), (154, 162, 163, 155), (31, 0, 107, 148), (148, 107, 106, 149), (149, 106, 105, 150), (150, 105, 104, 151), (4, 5, 156, 144), (144, 156, 157, 145), (145, 157, 158, 146), (146, 158, 159, 147), (17, 18, 152, 140), (140, 152, 153, 141), (141, 153, 154, 142), (142, 154, 155, 143), (30, 31, 148, 136), (136, 148, 149, 137), (137, 149, 150, 138), (138, 150, 151, 139), (3, 4, 144, 132), (132, 144, 145, 133), (133, 145, 146, 134), (134, 146, 147, 135), (16, 17, 140, 128), (128, 140, 141, 129), (129, 141, 142, 130), (130, 142, 143, 131), (29, 30, 136, 124), (124, 136, 137, 125), (125, 137, 138, 126), (126, 138, 139, 127), (2, 3, 132, 120), (120, 132, 133, 121), (121, 133, 134, 122), (122, 134, 135, 123), (15, 16, 128, 116), (116, 128, 129, 117), (117, 129, 130, 118), (118, 130, 131, 119), (28, 29, 124, 112), (112, 124, 125, 113), (113, 125, 126, 114), (114, 126, 127, 115), (1, 2, 120, 108), (108, 120, 121, 109), (109, 121, 122, 110), (110, 122, 123, 111), (14, 15, 116, 100), (100, 116, 117, 101), (101, 117, 118, 102), (102, 118, 119, 103), (27, 28, 112, 96), (96, 112, 113, 97), (97, 113, 114, 98), (98, 114, 115, 99), (0, 1, 108, 107), (107, 108, 109, 106), (106, 109, 110, 105), (105, 110, 111, 104), (13, 14, 100, 92), (92, 100, 101, 93), (93, 101, 102, 94), (94, 102, 103, 95), (26, 27, 96, 88), (88, 96, 97, 89), (89, 97, 98, 90), (90, 98, 99, 91), (12, 13, 92, 84), (84, 92, 93, 85), (85, 93, 94, 86), (86, 94, 95, 87), (25, 26, 88, 80), (80, 88, 89, 81), (81, 89, 90, 82), (82, 90, 91, 83), (11, 12, 84, 76), (76, 84, 85, 77), (77, 85, 86, 78), (78, 86, 87, 79), (24, 25, 80, 68), (68, 80, 81, 69), (69, 81, 82, 70), (70, 82, 83, 71), (10, 11, 76, 75), (75, 76, 77, 74), (74, 77, 78, 73), (73, 78, 79, 72), (23, 24, 68, 67), (67, 68, 69, 66), (66, 69, 70, 65), (65, 70, 71, 64)])
me_cube_003.polygons.foreach_set('use_smooth', [True] * 161)
_uv = me_cube_003.uv_layers.new(name='UVMap')
_uv.uv.foreach_set('vector', [0.0, 0.0, 0.0, 0.0, 0.0, 0.0, 0.0, 0.0, 0.0, 0.0, 0.0, 0.0, 0.0, 0.0, 0.0, 0.0, 0.0, 0.0, 0.0, 0.0, 0.0, 0.0, 0.0, 0.0, 0.0, 0.0, 0.0, 0.0, 0.0, 0.0, 0.0, 0.0, 0.0, 0.0, 0.0, 0.0, 0.0, 0.0, 0.0, 0.0, 0.0, 0.0, 0.0, 0.0, 0.0, 0.0, 0.0, 0.0, 0.0, 0.0, 0.0, 0.0, 0.0, 0.0, 0.0, 0.0, 0.0, 0.0, 0.0, 0.0, 0.0, 0.0, 0.0, 0.0, 0.0, 0.0, 0.0, 0.0, 0.0, 0.0, 0.0, 0.0, 0.0, 0.0, 0.0, 0.0, 0.0, 0.0, 0.0, 0.0, 0.0, 0.0, 0.0, 0.0, 0.0, 0.0, 0.0, 0.0, 0.0, 0.0, 0.0, 0.0, 0.0, 0.0, 0.0, 0.0, 0.0, 0.0, 0.0, 0.0, 0.0, 0.0, 0.0, 0.0, 0.0, 0.0, 0.0, 0.0, 0.0, 0.0, 0.0, 0.0, 0.0, 0.0, 0.0, 0.0, 0.0, 0.0, 0.0, 0.0, 0.0, 0.0, 0.0, 0.0, 0.0, 0.0, 0.0, 0.0, 0.0, 0.0, 0.0, 0.0, 0.0, 0.0, 0.0, 0.0, 0.0, 0.0, 0.0, 0.0, 0.0, 0.0, 0.0, 0.0, 0.0, 0.0, 0.0, 0.0, 0.0, 0.0, 0.0, 0.0, 0.0, 0.0, 0.0, 0.0, 0.0, 0.0, 0.0, 0.0, 0.0, 0.0, 0.0, 0.0, 0.0, 0.0, 0.0, 0.0, 0.0, 0.0, 0.0, 0.0, 0.0, 0.0, 0.0, 0.0, 0.0, 0.0, 0.0, 0.0, 0.0, 0.0, 0.0, 0.0, 0.0, 0.0, 0.0, 0.0, 0.0, 0.0, 0.0, 0.0, 0.0, 0.0, 0.0, 0.0, 0.0, 0.0, 0.0, 0.0, 0.0, 0.0, 0.0, 0.0, 0.0, 0.0, 0.0, 0.0, 0.0, 0.0, 0.0, 0.0, 0.0, 0.0, 0.0, 0.0, 0.0, 0.0, 0.0, 0.0, 0.0, 0.0, 0.0, 0.0, 0.0, 0.0, 0.0, 0.0, 0.0, 0.0, 0.0, 0.0, 0.0, 0.0, 0.0, 0.0, 0.0, 0.0, 0.0, 0.0, 0.0, 0.0, 0.0, 0.0, 0.0, 0.0, 0.0, 0.0, 0.0, 0.0, 0.0, 0.0, 0.0, 0.0, 0.0, 0.0, 0.0, 0.0, 0.0, 0.0, 0.0, 0.0, 0.0, 0.0, 0.0, 0.0, 0.0, 0.0, 0.0, 0.0, 0.0, 0.0, 0.0, 0.0, 0.0, 0.0, 0.0, 0.0, 0.0, 0.0, 0.0, 0.0, 0.0, 0.0, 0.0, 0.0, 0.0, 0.0, 0.0, 0.0, 0.0, 0.0, 0.0, 0.0, 0.0, 0.0, 0.0, 0.0, 0.0, 0.0, 0.0, 0.0, 0.0, 0.0, 0.0, 0.0, 0.0, 0.0, 0.0, 0.0, 0.0, 0.0, 0.0, 0.0, 0.0, 0.0, 0.0, 0.0, 0.0, 0.0, 0.0, 0.0, 0.0, 0.0, 0.0, 0.0, 0.0, 0.0, 0.0, 0.0, 0.0, 0.0, 0.0, 0.0, 0.0, 0.0, 0.0, 0.0, 0.0, 0.0, 0.0, 0.0, 0.0, 0.0, 0.0, 0.0, 0.0, 0.0, 0.0, 0.0, 0.0, 0.0, 0.0, 0.0, 0.0, 0.0, 0.0, 0.0, 0.0, 0.0, 0.0, 0.0, 0.0, 0.0, 0.0, 0.0, 0.0, 0.0, 0.0, 0.0, 0.0, 0.0, 0.0, 0.0, 0.0, 0.0, 0.0, 0.0, 0.0, 0.0, 0.0, 0.0, 0.0, 0.0, 0.0, 0.0, 0.0, 0.0, 0.0, 0.0, 0.0, 0.0, 0.0, 0.0, 0.0, 0.0, 0.0, 0.0, 0.0, 0.0, 0.0, 0.0, 0.0, 0.0, 0.0, 0.0, 0.0, 0.0, 0.0, 0.0, 0.0, 0.0, 0.0, 0.0, 0.0, 0.0, 0.0, 0.0, 0.0, 0.0, 0.0, 0.0, 0.0, 0.0, 0.0, 0.0, 0.0, 0.0, 0.0, 0.0, 0.0, 0.0, 0.0, 0.0, 0.0, 0.0, 0.0, 0.0, 0.0, 0.0, 0.0, 0.0, 0.0, 0.0, 0.0, 0.0, 0.0, 0.0, 0.0, 0.0, 0.0, 0.0, 0.0, 0.0, 0.0, 0.0, 0.0, 0.0, 0.0, 0.0, 0.0, 0.0, 0.0, 0.0, 0.0, 0.0, 0.0, 0.0, 0.0, 0.0, 0.0, 0.0, 0.0, 0.0, 0.0, 0.0, 0.0, 0.0, 0.0, 0.0, 0.0, 0.0, 0.0, 0.0, 0.0, 0.0, 0.0, 0.0, 0.0, 0.0, 0.0, 0.0, 0.0, 0.0, 0.0, 0.0, 0.0, 0.0, 0.0, 0.0, 0.0, 0.0, 0.0, 0.0, 0.0, 0.0, 0.0, 0.0, 0.0, 0.0, 0.0, 0.0, 0.0, 0.0, 0.0, 0.0, 0.0, 0.0, 0.0, 0.0, 0.0, 0.0, 0.0, 0.0, 0.0, 0.0, 0.0, 0.0, 0.0, 0.0, 0.0, 0.0, 0.0, 0.0, 0.0, 0.0, 0.0, 0.0, 0.0, 0.0, 0.0, 0.0, 0.0, 0.0, 0.0, 0.0, 0.0, 0.0, 0.0, 0.0, 0.0, 0.0, 0.0, 0.0, 0.0, 0.0, 0.0, 0.0, 0.0, 0.0, 0.0, 0.0, 0.0, 0.0, 0.0, 0.0, 0.0, 0.0, 0.0, 0.0, 0.0, 0.0, 0.0, 0.0, 0.0, 0.0, 0.0, 0.0, 0.0, 0.0, 0.0, 0.0, 0.0, 0.0, 0.0, 0.0, 0.0, 0.0, 0.0, 0.0, 0.0, 0.0, 0.0, 0.0, 0.0, 0.0, 0.0, 0.0, 0.0, 0.0, 0.0, 0.0, 0.0, 0.0, 0.0, 0.0, 0.0, 0.0, 0.0, 0.0, 0.0, 0.0, 0.0, 0.0, 0.0, 0.0, 0.0, 0.0, 0.0, 0.0, 0.0, 0.0, 0.0, 0.0, 0.0, 0.0, 0.0, 0.0, 0.0, 0.0, 0.0, 0.0, 0.0, 0.0, 0.0, 0.0, 0.0, 0.0, 0.0, 0.0, 0.0, 0.0, 0.0, 0.0, 0.0, 0.0, 0.0, 0.0, 0.0, 0.0, 0.0, 0.0, 0.0, 0.0, 0.0, 0.0, 0.0, 0.0, 0.0, 0.0, 0.0, 0.0, 0.0, 0.0, 0.0, 0.0, 0.0, 0.0, 0.0, 0.0, 0.0, 0.0, 0.0, 0.0, 0.0, 0.0, 0.0, 0.0, 0.0, 0.0, 0.0, 0.0, 0.0, 0.0, 0.0, 0.0, 0.0, 0.0, 0.0, 0.0, 0.0, 0.0, 0.0, 0.0, 0.0, 0.0, 0.0, 0.0, 0.0, 0.0, 0.0, 0.0, 0.0, 0.0, 0.0, 0.0, 0.0, 0.0, 0.0, 0.0, 0.0, 0.0, 0.0, 0.0, 0.0, 0.0, 0.0, 0.0, 0.0, 0.0, 0.0, 0.0, 0.0, 0.0, 0.0, 0.0, 0.0, 0.0, 0.0, 0.0, 0.0, 0.0, 0.0, 0.0, 0.0, 0.0, 0.0, 0.0, 0.0, 0.0, 0.0, 0.0, 0.0, 0.0, 0.0, 0.0, 0.0, 0.0, 0.0, 0.0, 0.0, 0.0, 0.0, 0.0, 0.0, 0.0, 0.0, 0.0, 0.0, 0.0, 0.0, 0.0, 0.0, 0.0, 0.0, 0.0, 0.0, 0.0, 0.0, 0.0, 0.0, 0.0, 0.0, 0.0, 0.0, 0.0, 0.0, 0.0, 0.0, 0.0, 0.0, 0.0, 0.0, 0.0, 0.0, 0.0, 0.0, 0.0, 0.0, 0.0, 0.0, 0.0, 0.0, 0.0, 0.0, 0.0, 0.0, 0.0, 0.0, 0.0, 0.0, 0.0, 0.0, 0.0, 0.0, 0.0, 0.0, 0.0, 0.0, 0.0, 0.0, 0.0, 0.0, 0.0, 0.0, 0.0, 0.0, 0.0, 0.0, 0.0, 0.0, 0.0, 0.0, 0.0, 0.0, 0.0, 0.0, 0.0, 0.0, 0.0, 0.0, 0.0, 0.0, 0.0, 0.0, 0.0, 0.0, 0.0, 0.0, 0.0, 0.0, 0.0, 0.0, 0.0, 0.0, 0.0, 0.0, 0.0, 0.0, 0.0, 0.0, 0.0, 0.0, 0.0, 0.0, 0.0, 0.0, 0.0, 0.0, 0.0, 0.0, 0.0, 0.0, 0.0, 0.0, 0.0, 0.0, 0.0, 0.0, 0.0, 0.0, 0.0, 0.0, 0.0, 0.0, 0.0, 0.0, 0.0, 0.0, 0.0, 0.0, 0.0, 0.0, 0.0, 0.0, 0.0, 0.0, 0.0, 0.0, 0.0, 0.0, 0.0, 0.0, 0.0, 0.0, 0.0, 0.0, 0.0, 0.0, 0.0, 0.0, 0.0, 0.0, 0.0, 0.0, 0.0, 0.0, 0.0, 0.0, 0.0, 0.0, 0.0, 0.0, 0.0, 0.0, 0.0, 0.0, 0.0, 0.0, 0.0, 0.0, 0.0, 0.0, 0.0, 0.0, 0.0, 0.0, 0.0, 0.0, 0.0, 0.0, 0.0, 0.0, 0.0, 0.0, 0.0, 0.0, 0.0, 0.0, 0.0, 0.0, 0.0, 0.0, 0.0, 0.0, 0.0, 0.0, 0.0, 0.0, 0.0, 0.0, 0.0, 0.0, 0.0, 0.0, 0.0, 0.0, 0.0, 0.0, 0.0, 0.0, 0.0, 0.0, 0.0, 0.0, 0.0, 0.0, 0.0, 0.0, 0.0, 0.0, 0.0, 0.0, 0.0, 0.0, 0.0, 0.0, 0.0, 0.0, 0.0, 0.0, 0.0, 0.0, 0.0, 0.0, 0.0, 0.0, 0.0, 0.0, 0.0, 0.0, 0.0, 0.0, 0.0, 0.0, 0.0, 0.0, 0.0, 0.0, 0.0, 0.0, 0.0, 0.0, 0.0, 0.0, 0.0, 0.0, 0.0, 0.0, 0.0, 0.0, 0.0, 0.0, 0.0, 0.0, 0.0, 0.0, 0.0, 0.0, 0.0, 0.0, 0.0, 0.0, 0.0, 0.0, 0.0, 0.0, 0.0, 0.0, 0.0, 0.0, 0.0, 0.0, 0.0, 0.0, 0.0, 0.0, 0.0, 0.0, 0.0, 0.0, 0.0, 0.0, 0.0, 0.0, 0.0, 0.0, 0.0, 0.0, 0.0, 0.0, 0.0, 0.0, 0.0, 0.0, 0.0, 0.0, 0.0, 0.0, 0.0, 0.0, 0.0, 0.0, 0.0, 0.0, 0.0, 0.0, 0.0, 0.0, 0.0, 0.0, 0.0, 0.0, 0.0, 0.0, 0.0, 0.0, 0.0, 0.0, 0.0, 0.0, 0.0, 0.0, 0.0, 0.0, 0.0, 0.0, 0.0, 0.0, 0.0, 0.0, 0.0, 0.0, 0.0, 0.0, 0.0, 0.0, 0.0, 0.0, 0.0, 0.0, 0.0, 0.0, 0.0, 0.0, 0.0, 0.0, 0.0, 0.0, 0.0, 0.0, 0.0, 0.0, 0.0, 0.0, 0.0, 0.0, 0.0, 0.0, 0.0, 0.0, 0.0, 0.0, 0.0, 0.0, 0.0, 0.0, 0.0, 0.0, 0.0, 0.0, 0.0, 0.0, 0.0, 0.0, 0.0, 0.0, 0.0, 0.0, 0.0, 0.0, 0.0, 0.0, 0.0, 0.0, 0.0, 0.0, 0.0, 0.0, 0.0, 0.0, 0.0, 0.0, 0.0, 0.0, 0.0, 0.0, 0.0, 0.0, 0.0, 0.0, 0.0, 0.0, 0.0, 0.0, 0.0, 0.0, 0.0, 0.0, 0.0, 0.0, 0.0, 0.0, 0.0, 0.0, 0.0, 0.0, 0.0, 0.0, 0.0, 0.0, 0.0, 0.0, 0.0, 0.0, 0.0, 0.0, 0.0, 0.0, 0.0, 0.0, 0.0, 0.0, 0.0, 0.0, 0.0, 0.0, 0.0, 0.0, 0.0, 0.0, 0.0, 0.0, 0.0, 0.0, 0.0, 0.0, 0.0, 0.0, 0.0, 0.0, 0.0, 0.0, 0.0, 0.0, 0.0, 0.0, 0.0, 0.0, 0.0, 0.0, 0.0, 0.0, 0.0, 0.0, 0.0, 0.0, 0.0, 0.0, 0.0, 0.0, 0.0, 0.0, 0.0, 0.0, 0.0, 0.0, 0.0, 0.0, 0.0, 0.0, 0.0, 0.0, 0.0, 0.0, 0.0, 0.0, 0.0, 0.0, 0.0, 0.0, 0.0, 0.0, 0.0, 0.0, 0.0, 0.0, 0.0, 0.0, 0.0, 0.0, 0.0, 0.0, 0.0, 0.0, 0.0, 0.0, 0.0, 0.0, 0.0, 0.0, 0.0, 0.0, 0.0, 0.0, 0.0, 0.0, 0.0, 0.0, 0.0, 0.0, 0.0, 0.0, 0.0, 0.0, 0.0, 0.0, 0.0, 0.0, 0.0, 0.0, 0.0, 0.0, 0.0, 0.0, 0.0, 0.0, 0.0, 0.0, 0.0, 0.0, 0.0, 0.0, 0.0, 0.0, 0.0, 0.0, 0.0, 0.0, 0.0, 0.0, 0.0, 0.0, 0.0, 0.0, 0.0, 0.0, 0.0, 0.0, 0.0, 0.0, 0.0, 0.0, 0.0, 0.0, 0.0, 0.0, 0.0, 0.0, 0.0, 0.0, 0.0, 0.0, 0.0, 0.0, 0.0, 0.0, 0.0, 0.0, 0.0, 0.0, 0.0, 0.0, 0.0])
me_cube_003.materials.append(mat_leg)
me_cube_003.update()
me_cylinder = bpy.data.meshes.new('Cylinder')
me_cylinder.from_pydata([(-7.606e-09, 0.6637, -0.01405), (-7.606e-09, 0.6637, 1.986), (0.254, 0.6132, -0.01405), (0.254, 0.6132, 1.986), (0.4693, 0.4693, -0.01405), (0.4693, 0.4693, 1.986), (0.6132, 0.254, -0.01405), (0.6132, 0.254, 1.986), (0.6637, 1.69e-09, -0.01405), (0.6637, 1.69e-09, 1.986), (0.6132, -0.254, -0.01405), (0.6132, -0.254, 1.986), (0.4693, -0.4693, -0.01405), (0.4693, -0.4693, 1.986), (0.254, -0.6132, -0.01405), (0.254, -0.6132, 1.986), (-7.606e-09, -0.6637, -0.01405), (-7.606e-09, -0.6637, 1.986), (-0.254, -0.6132, -0.01405), (-0.254, -0.6132, 1.986), (-0.4693, -0.4693, -0.01405), (-0.4693, -0.4693, 1.986), (-0.6132, -0.254, -0.01405), (-0.6132, -0.254, 1.986), (-0.6637, 1.69e-09, -0.01405), (-0.6637, 1.69e-09, 1.986), (-0.6132, 0.254, -0.01405), (-0.6132, 0.254, 1.986), (-0.4693, 0.4693, -0.01405), (-0.4693, 0.4693, 1.986), (-0.254, 0.6132, -0.01405), (-0.254, 0.6132, 1.986), (-7.606e-09, 0.6637, 0.2359), (-7.606e-09, 0.6637, 0.4859), (-7.606e-09, 0.6637, 0.7359), (-7.606e-09, 0.6637, 0.9859), (-7.606e-09, 0.6637, 1.236), (-7.606e-09, 0.6637, 1.486), (-7.606e-09, 0.6637, 1.736), (0.254, 0.6132, 1.736), (0.254, 0.6132, 1.486), (0.254, 0.6132, 1.236), (0.254, 0.6132, 0.9859), (0.254, 0.6132, 0.7359), (0.254, 0.6132, 0.4859), (0.254, 0.6132, 0.2359), (0.4693, 0.4693, 1.736), (0.4693, 0.4693, 1.486), (0.4693, 0.4693, 1.236), (0.4693, 0.4693, 0.9859), (0.4693, 0.4693, 0.7359), (0.4693, 0.4693, 0.4859), (0.4693, 0.4693, 0.2359), (0.6132, 0.254, 1.736), (0.6132, 0.254, 1.486), (0.6132, 0.254, 1.236), (0.6132, 0.254, 0.9859), (0.6132, 0.254, 0.7359), (0.6132, 0.254, 0.4859), (0.6132, 0.254, 0.2359), (0.6637, 1.69e-09, 1.736), (0.6637, 1.69e-09, 1.486), (0.6637, 1.69e-09, 1.236), (0.6637, 1.69e-09, 0.9859), (0.6637, 1.69e-09, 0.7359), (0.6637, 1.69e-09, 0.4859), (0.6637, 1.69e-09, 0.2359), (0.6132, -0.254, 1.736), (0.6132, -0.254, 1.486), (0.6132, -0.254, 1.236), (0.6132, -0.254, 0.9859), (0.6132, -0.254, 0.7359), (0.6132, -0.254, 0.4859), (0.6132, -0.254, 0.2359), (0.4693, -0.4693, 1.736), (0.4693, -0.4693, 1.486), (0.4693, -0.4693, 1.236), (0.4693, -0.4693, 0.9859), (0.4693, -0.4693, 0.7359), (0.4693, -0.4693, 0.4859), (0.4693, -0.4693, 0.2359), (0.254, -0.6132, 1.736), (0.254, -0.6132, 1.486), (0.254, -0.6132, 1.236), (0.254, -0.6132, 0.9859), (0.254, -0.6132, 0.7359), (0.254, -0.6132, 0.4859), (0.254, -0.6132, 0.2359), (-7.606e-09, -0.6637, 1.736), (-7.606e-09, -0.6637, 1.486), (-7.606e-09, -0.6637, 1.236), (-7.606e-09, -0.6637, 0.9859), (-7.606e-09, -0.6637, 0.7359), (-7.606e-09, -0.6637, 0.4859), (-7.606e-09, -0.6637, 0.2359), (-0.254, -0.6132, 1.736), (-0.254, -0.6132, 1.486), (-0.254, -0.6132, 1.236), (-0.254, -0.6132, 0.9859), (-0.254, -0.6132, 0.7359), (-0.254, -0.6132, 0.4859), (-0.254, -0.6132, 0.2359), (-0.4693, -0.4693, 1.736), (-0.4693, -0.4693, 1.486), (-0.4693, -0.4693, 1.236), (-0.4693, -0.4693, 0.9859), (-0.4693, -0.4693, 0.7359), (-0.4693, -0.4693, 0.4859), (-0.4693, -0.4693, 0.2359), (-0.6132, -0.254, 1.736), (-0.6132, -0.254, 1.486), (-0.6132, -0.254, 1.236), (-0.6132, -0.254, 0.9859), (-0.6132, -0.254, 0.7359), (-0.6132, -0.254, 0.4859), (-0.6132, -0.254, 0.2359), (-0.6637, 1.69e-09, 1.736), (-0.6637, 1.69e-09, 1.486), (-0.6637, 1.69e-09, 1.236), (-0.6637, 1.69e-09, 0.9859), (-0.6637, 1.69e-09, 0.7359), (-0.6637, 1.69e-09, 0.4859), (-0.6637, 1.69e-09, 0.2359), (-0.6132, 0.254, 1.736), (-0.6132, 0.254, 1.486), (-0.6132, 0.254, 1.236), (-0.6132, 0.254, 0.9859), (-0.6132, 0.254, 0.7359), (-0.6132, 0.254, 0.4859), (-0.6132, 0.254, 0.2359), (-0.4693, 0.4693, 1.736), (-0.4693, 0.4693, 1.486), (-0.4693, 0.4693, 1.236), (-0.4693, 0.4693, 0.9859), (-0.4693, 0.4693, 0.7359), (-0.4693, 0.4693, 0.4859), (-0.4693, 0.4693, 0.2359), (-0.254, 0.6132, 1.736), (-0.254, 0.6132, 1.486), (-0.254, 0.6132, 1.236), (-0.254, 0.6132, 0.9859), (-0.254, 0.6132, 0.7359), (-0.254, 0.6132, 0.4859), (-0.254, 0.6132, 0.2359), (-7.606e-09, 0.6637, 1.954), (0.254, 0.6132, 1.954), (0.4693, 0.4693, 1.954), (0.6132, 0.254, 1.954), (0.6637, 1.69e-09, 1.954), (0.6132, -0.254, 1.954), (0.4693, -0.4693, 1.954), (0.254, -0.6132, 1.954), (-7.606e-09, -0.6637, 1.954), (-0.254, -0.6132, 1.954), (-0.4693, -0.4693, 1.954), (-0.6132, -0.254, 1.954), (-0.6637, 1.69e-09, 1.954), (-0.6132, 0.254, 1.954), (-0.4693, 0.4693, 1.954), (-0.254, 0.6132, 1.954)], [], [(144, 1, 3, 145), (145, 3, 5, 146), (146, 5, 7, 147), (147, 7, 9, 148), (148, 9, 11, 149), (149, 11, 13, 150), (150, 13, 15, 151), (151, 15, 17, 152), (152, 17, 19, 153), (153, 19, 21, 154), (154, 21, 23, 155), (155, 23, 25, 156), (156, 25, 27, 157), (157, 27, 29, 158), (3, 1, 31, 29, 27, 25, 23, 21, 19, 17, 15, 13, 11, 9, 7, 5), (158, 29, 31, 159), (159, 31, 1, 144), (0, 2, 4, 6, 8, 10, 12, 14, 16, 18, 20, 22, 24, 26, 28, 30), (30, 143, 32, 0), (143, 142, 33, 32), (142, 141, 34, 33), (141, 140, 35, 34), (140, 139, 36, 35), (139, 138, 37, 36), (138, 137, 38, 37), (28, 136, 143, 30), (136, 135, 142, 143), (135, 134, 141, 142), (134, 133, 140, 141), (133, 132, 139, 140), (132, 131, 138, 139), (131, 130, 137, 138), (26, 129, 136, 28), (129, 128, 135, 136), (128, 127, 134, 135), (127, 126, 133, 134), (126, 125, 132, 133), (125, 124, 131, 132), (124, 123, 130, 131), (24, 122, 129, 26), (122, 121, 128, 129), (121, 120, 127, 128), (120, 119, 126, 127), (119, 118, 125, 126), (118, 117, 124, 125), (117, 116, 123, 124), (22, 115, 122, 24), (115, 114, 121, 122), (114, 113, 120, 121), (113, 112, 119, 120), (112, 111, 118, 119), (111, 110, 117, 118), (110, 109, 116, 117), (20, 108, 115, 22), (108, 107, 114, 115), (107, 106, 113, 114), (106, 105, 112, 113), (105, 104, 111, 112), (104, 103, 110, 111), (103, 102, 109, 110), (18, 101, 108, 20), (101, 100, 107, 108), (100, 99, 106, 107), (99, 98, 105, 106), (98, 97, 104, 105), (97, 96, 103, 104), (96, 95, 102, 103), (16, 94, 101, 18), (94, 93, 100, 101), (93, 92, 99, 100), (92, 91, 98, 99), (91, 90, 97, 98), (90, 89, 96, 97), (89, 88, 95, 96), (14, 87, 94, 16), (87, 86, 93, 94), (86, 85, 92, 93), (85, 84, 91, 92), (84, 83, 90, 91), (83, 82, 89, 90), (82, 81, 88, 89), (12, 80, 87, 14), (80, 79, 86, 87), (79, 78, 85, 86), (78, 77, 84, 85), (77, 76, 83, 84), (76, 75, 82, 83), (75, 74, 81, 82), (10, 73, 80, 12), (73, 72, 79, 80), (72, 71, 78, 79), (71, 70, 77, 78), (70, 69, 76, 77), (69, 68, 75, 76), (68, 67, 74, 75), (8, 66, 73, 10), (66, 65, 72, 73), (65, 64, 71, 72), (64, 63, 70, 71), (63, 62, 69, 70), (62, 61, 68, 69), (61, 60, 67, 68), (6, 59, 66, 8), (59, 58, 65, 66), (58, 57, 64, 65), (57, 56, 63, 64), (56, 55, 62, 63), (55, 54, 61, 62), (54, 53, 60, 61), (4, 52, 59, 6), (52, 51, 58, 59), (51, 50, 57, 58), (50, 49, 56, 57), (49, 48, 55, 56), (48, 47, 54, 55), (47, 46, 53, 54), (2, 45, 52, 4), (45, 44, 51, 52), (44, 43, 50, 51), (43, 42, 49, 50), (42, 41, 48, 49), (41, 40, 47, 48), (40, 39, 46, 47), (0, 32, 45, 2), (32, 33, 44, 45), (33, 34, 43, 44), (34, 35, 42, 43), (35, 36, 41, 42), (36, 37, 40, 41), (37, 38, 39, 40), (137, 159, 144, 38), (130, 158, 159, 137), (123, 157, 158, 130), (116, 156, 157, 123), (109, 155, 156, 116), (102, 154, 155, 109), (95, 153, 154, 102), (88, 152, 153, 95), (81, 151, 152, 88), (74, 150, 151, 81), (67, 149, 150, 74), (60, 148, 149, 67), (53, 147, 148, 60), (46, 146, 147, 53), (39, 145, 146, 46), (38, 144, 145, 39)])
me_cylinder.polygons.foreach_set('use_smooth', [True] * 146)
_uv = me_cylinder.uv_layers.new(name='UVMap')
_uv.uv.foreach_set('vector', [1.0, 0.992, 1.0, 1.0, 0.9375, 1.0, 0.9375, 0.992, 0.9375, 0.992, 0.9375, 1.0, 0.875, 1.0, 0.875, 0.992, 0.875, 0.992, 0.875, 1.0, 0.8125, 1.0, 0.8125, 0.992, 0.8125, 0.992, 0.8125, 1.0, 0.75, 1.0, 0.75, 0.992, 0.75, 0.992, 0.75, 1.0, 0.6875, 1.0, 0.6875, 0.992, 0.6875, 0.992, 0.6875, 1.0, 0.625, 1.0, 0.625, 0.992, 0.625, 0.992, 0.625, 1.0, 0.5625, 1.0, 0.5625, 0.992, 0.5625, 0.992, 0.5625, 1.0, 0.5, 1.0, 0.5, 0.992, 0.5, 0.992, 0.5, 1.0, 0.4375, 1.0, 0.4375, 0.992, 0.4375, 0.992, 0.4375, 1.0, 0.375, 1.0, 0.375, 0.992, 0.375, 0.992, 0.375, 1.0, 0.3125, 1.0, 0.3125, 0.992, 0.3125, 0.992, 0.3125, 1.0, 0.25, 1.0, 0.25, 0.992, 0.25, 0.992, 0.25, 1.0, 0.1875, 1.0, 0.1875, 0.992, 0.1875, 0.992, 0.1875, 1.0, 0.125, 1.0, 0.125, 0.992, 0.3418, 0.4717, 0.25, 0.49, 0.1582, 0.4717, 0.08029, 0.4197, 0.02827, 0.3418, 0.01, 0.25, 0.02827, 0.1582, 0.08029, 0.08029, 0.1582, 0.02827, 0.25, 0.01, 0.3418, 0.02827, 0.4197, 0.08029, 0.4717, 0.1582, 0.49, 0.25, 0.4717, 0.3418, 0.4197, 0.4197, 0.125, 0.992, 0.125, 1.0, 0.0625, 1.0, 0.0625, 0.992, 0.0625, 0.992, 0.0625, 1.0, 0.0, 1.0, 0.0, 0.992, 0.75, 0.49, 0.8418, 0.4717, 0.9197, 0.4197, 0.9717, 0.3418, 0.99, 0.25, 0.9717, 0.1582, 0.9197, 0.08029, 0.8418, 0.02827, 0.75, 0.01, 0.6582, 0.02827, 0.5803, 0.08029, 0.5283, 0.1582, 0.51, 0.25, 0.5283, 0.3418, 0.5803, 0.4197, 0.6582, 0.4717, 0.0625, 0.5, 0.0625, 0.5625, 0.0, 0.5625, 0.0, 0.5, 0.0625, 0.5625, 0.0625, 0.625, 0.0, 0.625, 0.0, 0.5625, 0.0625, 0.625, 0.0625, 0.6875, 0.0, 0.6875, 0.0, 0.625, 0.0625, 0.6875, 0.0625, 0.75, 0.0, 0.75, 0.0, 0.6875, 0.0625, 0.75, 0.0625, 0.8125, 0.0, 0.8125, 0.0, 0.75, 0.0625, 0.8125, 0.0625, 0.875, 0.0, 0.875, 0.0, 0.8125, 0.0625, 0.875, 0.0625, 0.9375, 0.0, 0.9375, 0.0, 0.875, 0.125, 0.5, 0.125, 0.5625, 0.0625, 0.5625, 0.0625, 0.5, 0.125, 0.5625, 0.125, 0.625, 0.0625, 0.625, 0.0625, 0.5625, 0.125, 0.625, 0.125, 0.6875, 0.0625, 0.6875, 0.0625, 0.625, 0.125, 0.6875, 0.125, 0.75, 0.0625, 0.75, 0.0625, 0.6875, 0.125, 0.75, 0.125, 0.8125, 0.0625, 0.8125, 0.0625, 0.75, 0.125, 0.8125, 0.125, 0.875, 0.0625, 0.875, 0.0625, 0.8125, 0.125, 0.875, 0.125, 0.9375, 0.0625, 0.9375, 0.0625, 0.875, 0.1875, 0.5, 0.1875, 0.5625, 0.125, 0.5625, 0.125, 0.5, 0.1875, 0.5625, 0.1875, 0.625, 0.125, 0.625, 0.125, 0.5625, 0.1875, 0.625, 0.1875, 0.6875, 0.125, 0.6875, 0.125, 0.625, 0.1875, 0.6875, 0.1875, 0.75, 0.125, 0.75, 0.125, 0.6875, 0.1875, 0.75, 0.1875, 0.8125, 0.125, 0.8125, 0.125, 0.75, 0.1875, 0.8125, 0.1875, 0.875, 0.125, 0.875, 0.125, 0.8125, 0.1875, 0.875, 0.1875, 0.9375, 0.125, 0.9375, 0.125, 0.875, 0.25, 0.5, 0.25, 0.5625, 0.1875, 0.5625, 0.1875, 0.5, 0.25, 0.5625, 0.25, 0.625, 0.1875, 0.625, 0.1875, 0.5625, 0.25, 0.625, 0.25, 0.6875, 0.1875, 0.6875, 0.1875, 0.625, 0.25, 0.6875, 0.25, 0.75, 0.1875, 0.75, 0.1875, 0.6875, 0.25, 0.75, 0.25, 0.8125, 0.1875, 0.8125, 0.1875, 0.75, 0.25, 0.8125, 0.25, 0.875, 0.1875, 0.875, 0.1875, 0.8125, 0.25, 0.875, 0.25, 0.9375, 0.1875, 0.9375, 0.1875, 0.875, 0.3125, 0.5, 0.3125, 0.5625, 0.25, 0.5625, 0.25, 0.5, 0.3125, 0.5625, 0.3125, 0.625, 0.25, 0.625, 0.25, 0.5625, 0.3125, 0.625, 0.3125, 0.6875, 0.25, 0.6875, 0.25, 0.625, 0.3125, 0.6875, 0.3125, 0.75, 0.25, 0.75, 0.25, 0.6875, 0.3125, 0.75, 0.3125, 0.8125, 0.25, 0.8125, 0.25, 0.75, 0.3125, 0.8125, 0.3125, 0.875, 0.25, 0.875, 0.25, 0.8125, 0.3125, 0.875, 0.3125, 0.9375, 0.25, 0.9375, 0.25, 0.875, 0.375, 0.5, 0.375, 0.5625, 0.3125, 0.5625, 0.3125, 0.5, 0.375, 0.5625, 0.375, 0.625, 0.3125, 0.625, 0.3125, 0.5625, 0.375, 0.625, 0.375, 0.6875, 0.3125, 0.6875, 0.3125, 0.625, 0.375, 0.6875, 0.375, 0.75, 0.3125, 0.75, 0.3125, 0.6875, 0.375, 0.75, 0.375, 0.8125, 0.3125, 0.8125, 0.3125, 0.75, 0.375, 0.8125, 0.375, 0.875, 0.3125, 0.875, 0.3125, 0.8125, 0.375, 0.875, 0.375, 0.9375, 0.3125, 0.9375, 0.3125, 0.875, 0.4375, 0.5, 0.4375, 0.5625, 0.375, 0.5625, 0.375, 0.5, 0.4375, 0.5625, 0.4375, 0.625, 0.375, 0.625, 0.375, 0.5625, 0.4375, 0.625, 0.4375, 0.6875, 0.375, 0.6875, 0.375, 0.625, 0.4375, 0.6875, 0.4375, 0.75, 0.375, 0.75, 0.375, 0.6875, 0.4375, 0.75, 0.4375, 0.8125, 0.375, 0.8125, 0.375, 0.75, 0.4375, 0.8125, 0.4375, 0.875, 0.375, 0.875, 0.375, 0.8125, 0.4375, 0.875, 0.4375, 0.9375, 0.375, 0.9375, 0.375, 0.875, 0.5, 0.5, 0.5, 0.5625, 0.4375, 0.5625, 0.4375, 0.5, 0.5, 0.5625, 0.5, 0.625, 0.4375, 0.625, 0.4375, 0.5625, 0.5, 0.625, 0.5, 0.6875, 0.4375, 0.6875, 0.4375, 0.625, 0.5, 0.6875, 0.5, 0.75, 0.4375, 0.75, 0.4375, 0.6875, 0.5, 0.75, 0.5, 0.8125, 0.4375, 0.8125, 0.4375, 0.75, 0.5, 0.8125, 0.5, 0.875, 0.4375, 0.875, 0.4375, 0.8125, 0.5, 0.875, 0.5, 0.9375, 0.4375, 0.9375, 0.4375, 0.875, 0.5625, 0.5, 0.5625, 0.5625, 0.5, 0.5625, 0.5, 0.5, 0.5625, 0.5625, 0.5625, 0.625, 0.5, 0.625, 0.5, 0.5625, 0.5625, 0.625, 0.5625, 0.6875, 0.5, 0.6875, 0.5, 0.625, 0.5625, 0.6875, 0.5625, 0.75, 0.5, 0.75, 0.5, 0.6875, 0.5625, 0.75, 0.5625, 0.8125, 0.5, 0.8125, 0.5, 0.75, 0.5625, 0.8125, 0.5625, 0.875, 0.5, 0.875, 0.5, 0.8125, 0.5625, 0.875, 0.5625, 0.9375, 0.5, 0.9375, 0.5, 0.875, 0.625, 0.5, 0.625, 0.5625, 0.5625, 0.5625, 0.5625, 0.5, 0.625, 0.5625, 0.625, 0.625, 0.5625, 0.625, 0.5625, 0.5625, 0.625, 0.625, 0.625, 0.6875, 0.5625, 0.6875, 0.5625, 0.625, 0.625, 0.6875, 0.625, 0.75, 0.5625, 0.75, 0.5625, 0.6875, 0.625, 0.75, 0.625, 0.8125, 0.5625, 0.8125, 0.5625, 0.75, 0.625, 0.8125, 0.625, 0.875, 0.5625, 0.875, 0.5625, 0.8125, 0.625, 0.875, 0.625, 0.9375, 0.5625, 0.9375, 0.5625, 0.875, 0.6875, 0.5, 0.6875, 0.5625, 0.625, 0.5625, 0.625, 0.5, 0.6875, 0.5625, 0.6875, 0.625, 0.625, 0.625, 0.625, 0.5625, 0.6875, 0.625, 0.6875, 0.6875, 0.625, 0.6875, 0.625, 0.625, 0.6875, 0.6875, 0.6875, 0.75, 0.625, 0.75, 0.625, 0.6875, 0.6875, 0.75, 0.6875, 0.8125, 0.625, 0.8125, 0.625, 0.75, 0.6875, 0.8125, 0.6875, 0.875, 0.625, 0.875, 0.625, 0.8125, 0.6875, 0.875, 0.6875, 0.9375, 0.625, 0.9375, 0.625, 0.875, 0.75, 0.5, 0.75, 0.5625, 0.6875, 0.5625, 0.6875, 0.5, 0.75, 0.5625, 0.75, 0.625, 0.6875, 0.625, 0.6875, 0.5625, 0.75, 0.625, 0.75, 0.6875, 0.6875, 0.6875, 0.6875, 0.625, 0.75, 0.6875, 0.75, 0.75, 0.6875, 0.75, 0.6875, 0.6875, 0.75, 0.75, 0.75, 0.8125, 0.6875, 0.8125, 0.6875, 0.75, 0.75, 0.8125, 0.75, 0.875, 0.6875, 0.875, 0.6875, 0.8125, 0.75, 0.875, 0.75, 0.9375, 0.6875, 0.9375, 0.6875, 0.875, 0.8125, 0.5, 0.8125, 0.5625, 0.75, 0.5625, 0.75, 0.5, 0.8125, 0.5625, 0.8125, 0.625, 0.75, 0.625, 0.75, 0.5625, 0.8125, 0.625, 0.8125, 0.6875, 0.75, 0.6875, 0.75, 0.625, 0.8125, 0.6875, 0.8125, 0.75, 0.75, 0.75, 0.75, 0.6875, 0.8125, 0.75, 0.8125, 0.8125, 0.75, 0.8125, 0.75, 0.75, 0.8125, 0.8125, 0.8125, 0.875, 0.75, 0.875, 0.75, 0.8125, 0.8125, 0.875, 0.8125, 0.9375, 0.75, 0.9375, 0.75, 0.875, 0.875, 0.5, 0.875, 0.5625, 0.8125, 0.5625, 0.8125, 0.5, 0.875, 0.5625, 0.875, 0.625, 0.8125, 0.625, 0.8125, 0.5625, 0.875, 0.625, 0.875, 0.6875, 0.8125, 0.6875, 0.8125, 0.625, 0.875, 0.6875, 0.875, 0.75, 0.8125, 0.75, 0.8125, 0.6875, 0.875, 0.75, 0.875, 0.8125, 0.8125, 0.8125, 0.8125, 0.75, 0.875, 0.8125, 0.875, 0.875, 0.8125, 0.875, 0.8125, 0.8125, 0.875, 0.875, 0.875, 0.9375, 0.8125, 0.9375, 0.8125, 0.875, 0.9375, 0.5, 0.9375, 0.5625, 0.875, 0.5625, 0.875, 0.5, 0.9375, 0.5625, 0.9375, 0.625, 0.875, 0.625, 0.875, 0.5625, 0.9375, 0.625, 0.9375, 0.6875, 0.875, 0.6875, 0.875, 0.625, 0.9375, 0.6875, 0.9375, 0.75, 0.875, 0.75, 0.875, 0.6875, 0.9375, 0.75, 0.9375, 0.8125, 0.875, 0.8125, 0.875, 0.75, 0.9375, 0.8125, 0.9375, 0.875, 0.875, 0.875, 0.875, 0.8125, 0.9375, 0.875, 0.9375, 0.9375, 0.875, 0.9375, 0.875, 0.875, 1.0, 0.5, 1.0, 0.5625, 0.9375, 0.5625, 0.9375, 0.5, 1.0, 0.5625, 1.0, 0.625, 0.9375, 0.625, 0.9375, 0.5625, 1.0, 0.625, 1.0, 0.6875, 0.9375, 0.6875, 0.9375, 0.625, 1.0, 0.6875, 1.0, 0.75, 0.9375, 0.75, 0.9375, 0.6875, 1.0, 0.75, 1.0, 0.8125, 0.9375, 0.8125, 0.9375, 0.75, 1.0, 0.8125, 1.0, 0.875, 0.9375, 0.875, 0.9375, 0.8125, 1.0, 0.875, 1.0, 0.9375, 0.9375, 0.9375, 0.9375, 0.875, 0.0625, 0.9375, 0.0625, 0.992, 0.0, 0.992, 0.0, 0.9375, 0.125, 0.9375, 0.125, 0.992, 0.0625, 0.992, 0.0625, 0.9375, 0.1875, 0.9375, 0.1875, 0.992, 0.125, 0.992, 0.125, 0.9375, 0.25, 0.9375, 0.25, 0.992, 0.1875, 0.992, 0.1875, 0.9375, 0.3125, 0.9375, 0.3125, 0.992, 0.25, 0.992, 0.25, 0.9375, 0.375, 0.9375, 0.375, 0.992, 0.3125, 0.992, 0.3125, 0.9375, 0.4375, 0.9375, 0.4375, 0.992, 0.375, 0.992, 0.375, 0.9375, 0.5, 0.9375, 0.5, 0.992, 0.4375, 0.992, 0.4375, 0.9375, 0.5625, 0.9375, 0.5625, 0.992, 0.5, 0.992, 0.5, 0.9375, 0.625, 0.9375, 0.625, 0.992, 0.5625, 0.992, 0.5625, 0.9375, 0.6875, 0.9375, 0.6875, 0.992, 0.625, 0.992, 0.625, 0.9375, 0.75, 0.9375, 0.75, 0.992, 0.6875, 0.992, 0.6875, 0.9375, 0.8125, 0.9375, 0.8125, 0.992, 0.75, 0.992, 0.75, 0.9375, 0.875, 0.9375, 0.875, 0.992, 0.8125, 0.992, 0.8125, 0.9375, 0.9375, 0.9375, 0.9375, 0.992, 0.875, 0.992, 0.875, 0.9375, 1.0, 0.9375, 1.0, 0.992, 0.9375, 0.992, 0.9375, 0.9375])
me_cylinder.materials.append(mat_antuna)
me_cylinder.update()
me_cylinder_001 = bpy.data.meshes.new('Cylinder.001')
me_cylinder_001.from_pydata([(0.0, 1.0, -1.0), (0.0, 1.0, 1.0), (0.3827, 0.9239, -1.0), (0.3827, 0.9239, 1.0), (0.7071, 0.7071, -1.0), (0.7071, 0.7071, 1.0), (0.9239, 0.3827, -1.0), (0.9239, 0.3827, 1.0), (1.0, 0.0, -1.0), (1.0, 0.0, 1.0), (0.9239, -0.3827, -1.0), (0.9239, -0.3827, 1.0), (0.7071, -0.7071, -1.0), (0.7071, -0.7071, 1.0), (0.3827, -0.9239, -1.0), (0.3827, -0.9239, 1.0), (0.0, -1.0, -1.0), (0.0, -1.0, 1.0), (-0.3827, -0.9239, -1.0), (-0.3827, -0.9239, 1.0), (-0.7071, -0.7071, -1.0), (-0.7071, -0.7071, 1.0), (-0.9239, -0.3827, -1.0), (-0.9239, -0.3827, 1.0), (-1.0, 0.0, -1.0), (-1.0, 0.0, 1.0), (-0.9239, 0.3827, -1.0), (-0.9239, 0.3827, 1.0), (-0.7071, 0.7071, -1.0), (-0.7071, 0.7071, 1.0), (-0.3827, 0.9239, -1.0), (-0.3827, 0.9239, 1.0), (0.0, 1.0, -0.8461), (0.3827, 0.9239, -0.8461), (0.7071, 0.7071, -0.8461), (0.9239, 0.3827, -0.8461), (1.0, 0.0, -0.8461), (0.9239, -0.3827, -0.8461), (0.7071, -0.7071, -0.8461), (0.3827, -0.9239, -0.8461), (0.0, -1.0, -0.8461), (-0.3827, -0.9239, -0.8461), (-0.7071, -0.7071, -0.8461), (-0.9239, -0.3827, -0.8461), (-1.0, 0.0, -0.8461), (-0.9239, 0.3827, -0.8461), (-0.7071, 0.7071, -0.8461), (-0.3827, 0.9239, -0.8461), (0.0, 1.0, 0.9373), (0.3827, 0.9239, 0.9373), (0.7071, 0.7071, 0.9373), (0.9239, 0.3827, 0.9373), (1.0, 0.0, 0.9373), (0.9239, -0.3827, 0.9373), (0.7071, -0.7071, 0.9373), (0.3827, -0.9239, 0.9373), (0.0, -1.0, 0.9373), (-0.3827, -0.9239, 0.9373), (-0.7071, -0.7071, 0.9373), (-0.9239, -0.3827, 0.9373), (-1.0, 0.0, 0.9373), (-0.9239, 0.3827, 0.9373), (-0.7071, 0.7071, 0.9373), (-0.3827, 0.9239, 0.9373)], [], [(48, 1, 3, 49), (49, 3, 5, 50), (50, 5, 7, 51), (51, 7, 9, 52), (52, 9, 11, 53), (53, 11, 13, 54), (54, 13, 15, 55), (55, 15, 17, 56), (56, 17, 19, 57), (57, 19, 21, 58), (58, 21, 23, 59), (59, 23, 25, 60), (60, 25, 27, 61), (61, 27, 29, 62), (3, 1, 31, 29, 27, 25, 23, 21, 19, 17, 15, 13, 11, 9, 7, 5), (62, 29, 31, 63), (63, 31, 1, 48), (0, 2, 4, 6, 8, 10, 12, 14, 16, 18, 20, 22, 24, 26, 28, 30), (30, 47, 32, 0), (28, 46, 47, 30), (26, 45, 46, 28), (24, 44, 45, 26), (22, 43, 44, 24), (20, 42, 43, 22), (18, 41, 42, 20), (16, 40, 41, 18), (14, 39, 40, 16), (12, 38, 39, 14), (10, 37, 38, 12), (8, 36, 37, 10), (6, 35, 36, 8), (4, 34, 35, 6), (2, 33, 34, 4), (0, 32, 33, 2), (47, 63, 48, 32), (46, 62, 63, 47), (45, 61, 62, 46), (44, 60, 61, 45), (43, 59, 60, 44), (42, 58, 59, 43), (41, 57, 58, 42), (40, 56, 57, 41), (39, 55, 56, 40), (38, 54, 55, 39), (37, 53, 54, 38), (36, 52, 53, 37), (35, 51, 52, 36), (34, 50, 51, 35), (33, 49, 50, 34), (32, 48, 49, 33)])
me_cylinder_001.polygons.foreach_set('use_smooth', [True] * 50)
_uv = me_cylinder_001.uv_layers.new(name='UVMap')
_uv.uv.foreach_set('vector', [1.0, 0.9843, 1.0, 1.0, 0.9375, 1.0, 0.9375, 0.9843, 0.9375, 0.9843, 0.9375, 1.0, 0.875, 1.0, 0.875, 0.9843, 0.875, 0.9843, 0.875, 1.0, 0.8125, 1.0, 0.8125, 0.9843, 0.8125, 0.9843, 0.8125, 1.0, 0.75, 1.0, 0.75, 0.9843, 0.75, 0.9843, 0.75, 1.0, 0.6875, 1.0, 0.6875, 0.9843, 0.6875, 0.9843, 0.6875, 1.0, 0.625, 1.0, 0.625, 0.9843, 0.625, 0.9843, 0.625, 1.0, 0.5625, 1.0, 0.5625, 0.9843, 0.5625, 0.9843, 0.5625, 1.0, 0.5, 1.0, 0.5, 0.9843, 0.5, 0.9843, 0.5, 1.0, 0.4375, 1.0, 0.4375, 0.9843, 0.4375, 0.9843, 0.4375, 1.0, 0.375, 1.0, 0.375, 0.9843, 0.375, 0.9843, 0.375, 1.0, 0.3125, 1.0, 0.3125, 0.9843, 0.3125, 0.9843, 0.3125, 1.0, 0.25, 1.0, 0.25, 0.9843, 0.25, 0.9843, 0.25, 1.0, 0.1875, 1.0, 0.1875, 0.9843, 0.1875, 0.9843, 0.1875, 1.0, 0.125, 1.0, 0.125, 0.9843, 0.3418, 0.4717, 0.25, 0.49, 0.1582, 0.4717, 0.08029, 0.4197, 0.02827, 0.3418, 0.01, 0.25, 0.02827, 0.1582, 0.08029, 0.08029, 0.1582, 0.02827, 0.25, 0.01, 0.3418, 0.02827, 0.4197, 0.08029, 0.4717, 0.1582, 0.49, 0.25, 0.4717, 0.3418, 0.4197, 0.4197, 0.125, 0.9843, 0.125, 1.0, 0.0625, 1.0, 0.0625, 0.9843, 0.0625, 0.9843, 0.0625, 1.0, 0.0, 1.0, 0.0, 0.9843, 0.75, 0.49, 0.8418, 0.4717, 0.9197, 0.4197, 0.9717, 0.3418, 0.99, 0.25, 0.9717, 0.1582, 0.9197, 0.08029, 0.8418, 0.02827, 0.75, 0.01, 0.6582, 0.02827, 0.5803, 0.08029, 0.5283, 0.1582, 0.51, 0.25, 0.5283, 0.3418, 0.5803, 0.4197, 0.6582, 0.4717, 0.0625, 0.5, 0.0625, 0.5385, 0.0, 0.5385, 0.0, 0.5, 0.125, 0.5, 0.125, 0.5385, 0.0625, 0.5385, 0.0625, 0.5, 0.1875, 0.5, 0.1875, 0.5385, 0.125, 0.5385, 0.125, 0.5, 0.25, 0.5, 0.25, 0.5385, 0.1875, 0.5385, 0.1875, 0.5, 0.3125, 0.5, 0.3125, 0.5385, 0.25, 0.5385, 0.25, 0.5, 0.375, 0.5, 0.375, 0.5385, 0.3125, 0.5385, 0.3125, 0.5, 0.4375, 0.5, 0.4375, 0.5385, 0.375, 0.5385, 0.375, 0.5, 0.5, 0.5, 0.5, 0.5385, 0.4375, 0.5385, 0.4375, 0.5, 0.5625, 0.5, 0.5625, 0.5385, 0.5, 0.5385, 0.5, 0.5, 0.625, 0.5, 0.625, 0.5385, 0.5625, 0.5385, 0.5625, 0.5, 0.6875, 0.5, 0.6875, 0.5385, 0.625, 0.5385, 0.625, 0.5, 0.75, 0.5, 0.75, 0.5385, 0.6875, 0.5385, 0.6875, 0.5, 0.8125, 0.5, 0.8125, 0.5385, 0.75, 0.5385, 0.75, 0.5, 0.875, 0.5, 0.875, 0.5385, 0.8125, 0.5385, 0.8125, 0.5, 0.9375, 0.5, 0.9375, 0.5385, 0.875, 0.5385, 0.875, 0.5, 1.0, 0.5, 1.0, 0.5385, 0.9375, 0.5385, 0.9375, 0.5, 0.0625, 0.5385, 0.0625, 0.9843, 0.0, 0.9843, 0.0, 0.5385, 0.125, 0.5385, 0.125, 0.9843, 0.0625, 0.9843, 0.0625, 0.5385, 0.1875, 0.5385, 0.1875, 0.9843, 0.125, 0.9843, 0.125, 0.5385, 0.25, 0.5385, 0.25, 0.9843, 0.1875, 0.9843, 0.1875, 0.5385, 0.3125, 0.5385, 0.3125, 0.9843, 0.25, 0.9843, 0.25, 0.5385, 0.375, 0.5385, 0.375, 0.9843, 0.3125, 0.9843, 0.3125, 0.5385, 0.4375, 0.5385, 0.4375, 0.9843, 0.375, 0.9843, 0.375, 0.5385, 0.5, 0.5385, 0.5, 0.9843, 0.4375, 0.9843, 0.4375, 0.5385, 0.5625, 0.5385, 0.5625, 0.9843, 0.5, 0.9843, 0.5, 0.5385, 0.625, 0.5385, 0.625, 0.9843, 0.5625, 0.9843, 0.5625, 0.5385, 0.6875, 0.5385, 0.6875, 0.9843, 0.625, 0.9843, 0.625, 0.5385, 0.75, 0.5385, 0.75, 0.9843, 0.6875, 0.9843, 0.6875, 0.5385, 0.8125, 0.5385, 0.8125, 0.9843, 0.75, 0.9843, 0.75, 0.5385, 0.875, 0.5385, 0.875, 0.9843, 0.8125, 0.9843, 0.8125, 0.5385, 0.9375, 0.5385, 0.9375, 0.9843, 0.875, 0.9843, 0.875, 0.5385, 1.0, 0.5385, 1.0, 0.9843, 0.9375, 0.9843, 0.9375, 0.5385])
me_cylinder_001.update()

# ---- objects
ob_cube = bpy.data.objects.new('Cube', me_cube_001)
ob_cube_001 = bpy.data.objects.new('Cube.001', me_cube_002)
ob_plane = bpy.data.objects.new('Plane', me_plane_002)
ob_plane_001 = bpy.data.objects.new('Plane.001', me_plane_003)
ob_cube_002 = bpy.data.objects.new('Cube.002', me_cube_003)
ob_cylinder = bpy.data.objects.new('Cylinder', me_cylinder)
ob_tv = bpy.data.objects.new('TV', None)
ob_camera = bpy.data.objects.new('Camera', cam_camera_001)
ob_cylinder_001 = bpy.data.objects.new('Cylinder.001', me_cylinder_001)

# ---- transforms, parenting, visibility, modifiers, constraints
ob_cube.parent = ob_tv
ob_cube.location = (0.0, 0.0, 1.12)
ob_cube.rotation_euler = (0.06628, 1.471e-17, 4.876e-19)
_m = ob_cube.modifiers.new('Bevel', 'BEVEL')
_m.width = 0.08
_m.width_pct = 0.08
_m.segments = 2
_m.miter_outer = 'MITER_ARC'
ob_cube_001.parent = ob_cube
ob_cube_001.matrix_parent_inverse = Matrix(((1.0, -0.0, 0.0, -0.0), (-0.0, 1.0, -0.0, 0.0), (0.0, -0.0, 1.0, -1.12), (-0.0, 0.0, -0.0, 1.0)))
ob_cube_001.location = (0.0, 0.0, 1.12)
_m = ob_cube_001.modifiers.new('Subdivision', 'SUBSURF')
_m.levels = 2
ob_plane.parent = ob_plane_001
ob_plane.location = (0.0, 0.0, 0.0)
_m = ob_plane.modifiers.new('Mirror', 'MIRROR')
_m = ob_plane.modifiers.new('Subdivision', 'SUBSURF')
_m.levels = 2
ob_plane_001.parent = ob_tv
ob_plane_001.location = (0.0, 0.0, 0.0)
_m = ob_plane_001.modifiers.new('Mirror', 'MIRROR')
_m = ob_plane_001.modifiers.new('Subdivision', 'SUBSURF')
_m.levels = 2
ob_cube_002.parent = ob_cube
ob_cube_002.matrix_parent_inverse = Matrix(((1.0, -0.0, 0.0, -0.0), (-0.0, 1.0, -0.0, 0.0), (0.0, -0.0, 1.0, -1.12), (-0.0, 0.0, -0.0, 1.0)))
ob_cube_002.location = (0.0, 0.0, 0.7272)
ob_cube_002.scale = (1.16, 1.16, 1.16)
_m = ob_cube_002.modifiers.new('Bevel', 'BEVEL')
_m.width = 0.08
_m.width_pct = 0.08
_m.segments = 2
_m.miter_outer = 'MITER_ARC'
_m = ob_cube_002.modifiers.new('Subdivision', 'SUBSURF')
ob_cylinder.parent = ob_cube
ob_cylinder.matrix_parent_inverse = Matrix(((1.0, -0.0, 0.0, -0.0), (-0.0, 1.0, -0.0, 0.0), (0.0, -0.0, 1.0, -1.12), (-0.0, 0.0, -0.0, 1.0)))
ob_cylinder.location = (-0.2361, 5.373e-08, 3.574)
ob_cylinder.rotation_euler = (0.0, -0.5267, 0.0)
ob_cylinder.scale = (0.06898, 0.06601, 0.8795)
_m = ob_cylinder.modifiers.new('Mirror', 'MIRROR')
_m.mirror_object = ob_cube
_m = ob_cylinder.modifiers.new('Subdivision', 'SUBSURF')
_m.levels = 2
ob_tv.location = (0.0, 0.0, 0.0)
ob_tv.empty_display_type = 'ARROWS'
ob_camera.location = (10.92, 12.76, 10.27)
ob_camera.rotation_euler = (1.133, -3.717e-07, -3.865)
ob_cylinder_001.location = (0.8114, 0.969, 1.263)
ob_cylinder_001.rotation_euler = (1.571, 0.0, 0.0)
ob_cylinder_001.scale = (0.07133, 0.07133, 0.07133)
_m = ob_cylinder_001.modifiers.new('Subdivision', 'SUBSURF')
_m.levels = 2

# ---- collection membership
col_collection.objects.link(ob_cube)
col_collection.objects.link(ob_cube_001)
col_collection.objects.link(ob_plane)
col_collection.objects.link(ob_plane_001)
col_collection.objects.link(ob_cube_002)
col_collection.objects.link(ob_cylinder)
col_collection.objects.link(ob_tv)
col_collection.objects.link(ob_camera)
col_collection.objects.link(ob_cylinder_001)

# ---- scene / render settings (as saved in the file)
scene.camera = ob_camera
scene.frame_start = 1; scene.frame_end = 250; scene.frame_set(0)
scene.render.engine = 'CYCLES'
scene.render.motion_blur_shutter = 1.0
scene.render.motion_blur_position = 'END'
scene.cycles.sampling_pattern = 'TABULATED_SOBOL'
scene.view_settings.view_transform = 'Filmic'
bpy.context.view_layer.update()

# ---- added for rendering (the .blend has no usable light): sun
light_auto_sun = bpy.data.lights.new('AutoSun', 'SUN')
light_auto_sun.energy = 3.0
light_auto_sun.angle = 0.0523599
ob_auto_sun = bpy.data.objects.new('AutoSun', light_auto_sun)
scene.collection.objects.link(ob_auto_sun)
ob_auto_sun.rotation_euler = (0.872665, 0.174533, 0.523599)
bpy.context.view_layer.update()
